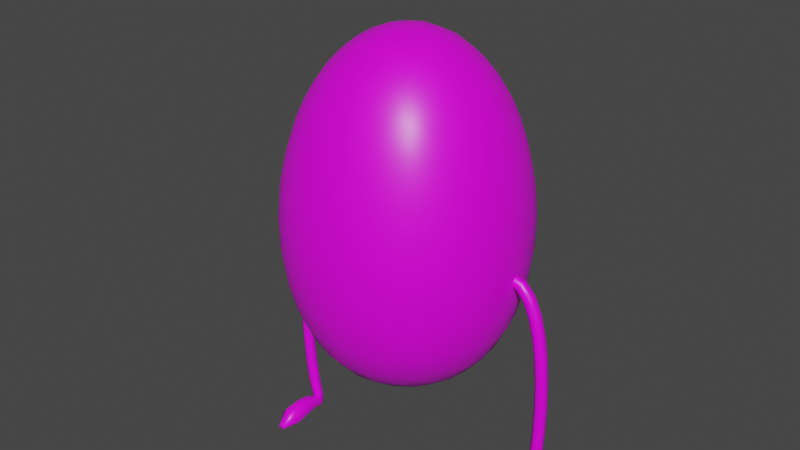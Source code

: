 # Source: spoiled_egg.blend  (saved by Blender 2.90.8; exported with 4.5.12 LTS)
import bpy
from mathutils import Matrix  # noqa: F401  (used for matrix-valued properties, if any)

bpy.ops.wm.read_factory_settings(use_empty=True)
scene = bpy.context.scene
scene.name = 'Scene'

# ---- collections
col_collection = bpy.data.collections.new('Collection'); scene.collection.children.link(col_collection)

# ---- images (referenced by path relative to the original .blend; pixels are not part of the script)
import os
ASSET_DIR = os.environ.get("B2B_ASSET_DIR", "")  # directory of the original .blend (textures are referenced by path, not embedded)
HERE = os.path.dirname(os.path.abspath(__file__))  # packed textures are extracted next to this script under _unpacked/

def load_image(name, relpath, width, height, colorspace="sRGB"):
    """Load a texture the original file referenced (path relative to the .blend, or extracted next to this script)."""
    p = next((c for c in (os.path.join(HERE, relpath), os.path.join(ASSET_DIR, relpath)) if relpath and os.path.exists(c)), "")
    if p:
        img = bpy.data.images.load(p, check_existing=True)
        img.name = name
    else:  # same state as the original file: an image datablock whose file is absent (Cycles renders it pink)
        img = bpy.data.images.new(name, width, height)
        img.source = "FILE"
        img.filepath = "//" + (relpath or name)
    img.colorspace_settings.name = colorspace
    return img
img_spoiled_egg_tex = load_image('spoiled_egg_tex', 'spoiled_egg_tex.png', 1024, 1024, 'sRGB')

# ---- materials (node trees are filled in below, after node groups)
mat_spoiled_egg_mat = bpy.data.materials.new('spoiled_egg_mat')
mat_spoiled_egg_mat.alpha_threshold = 0.0
mat_spoiled_egg_mat.use_transparent_shadow = False
mat_spoiled_egg_mat.line_color = (0.0, 0.0, 0.0, 1.0)

# ---- material node trees
mat_spoiled_egg_mat.use_nodes = True; mat_spoiled_egg_mat.node_tree.nodes.clear()
_N = mat_spoiled_egg_mat.node_tree.nodes; _L = mat_spoiled_egg_mat.node_tree.links
n0 = _N.new('ShaderNodeOutputMaterial'); n0.name = 'Material Output'; n0.location = (300, 300)
n1 = _N.new('ShaderNodeBsdfPrincipled'); n1.name = 'Principled BSDF'; n1.location = (10, 300)
n1.distribution = 'GGX'
n1.subsurface_method = 'BURLEY'
n1.inputs[2].default_value = 0.4
n1.inputs[3].default_value = 1.45
n1.inputs[27].default_value = (0.0, 0.0, 0.0, 1.0)
n1.inputs[28].default_value = 1.0
n2 = _N.new('ShaderNodeTexImage'); n2.name = 'Image Texture'; n2.location = (-280, 280)
n2.image = img_spoiled_egg_tex
_L.new(n1.outputs[0], n0.inputs[0])
_L.new(n2.outputs[0], n1.inputs[0])
n0.is_active_output = True

# ---- world
world_world = bpy.data.worlds.new('World'); scene.world = world_world
world_world.use_nodes = True; world_world.node_tree.nodes.clear()
_N = world_world.node_tree.nodes; _L = world_world.node_tree.links
n0 = _N.new('ShaderNodeOutputWorld'); n0.name = 'World Output'; n0.location = (300, 300)
n1 = _N.new('ShaderNodeBackground'); n1.name = 'Background'; n1.location = (10, 300)
n1.inputs[0].default_value = (0.05088, 0.05088, 0.05088, 1.0)
_L.new(n1.outputs[0], n0.inputs[0])
n0.is_active_output = True
world_world.color = (0.05088, 0.05088, 0.05088)
world_world.use_sun_shadow = False
world_world.sun_shadow_jitter_overblur = 0.0

# ---- meshes
me_cube = bpy.data.meshes.new('Cube')
me_cube.from_pydata([(0.4218, 0.4218, 0.5), (0.4609, 0.4609, -0.5), (0.4218, -0.4218, 0.5), (0.4609, -0.4609, -0.5), (0.3868, 0.4956, -0.5351), (0.2745, 0.5332, -0.5729), (0.1421, 0.56, -0.5996), (0.4553, 0.4553, 0.4188), (0.4932, 0.4932, 0.2966), (0.5227, 0.5227, 0.1534), (0.5381, 0.5381, 1.863e-09), (0.536, 0.536, -0.1534), (0.5184, 0.5184, -0.2966), (0.4895, 0.4895, -0.4188), (0.4553, -0.4553, 0.4188), (0.4932, -0.4932, 0.2966), (0.5227, -0.5227, 0.1534), (0.5381, -0.5381, 1.863e-09), (0.536, -0.536, -0.1534), (0.5184, -0.5184, -0.2966), (0.4895, -0.4895, -0.4188), (0.3526, -0.4491, 0.5351), (0.2493, -0.4783, 0.5729), (0.1288, -0.4987, 0.5996), (0.4491, 0.3526, 0.5351), (0.4783, 0.2493, 0.5729), (0.4987, 0.1288, 0.5996), (0.5063, 1.164e-08, 0.6096), (0.4987, -0.1288, 0.5996), (0.4783, -0.2493, 0.5729), (0.4491, -0.3526, 0.5351), (0.1421, -0.56, -0.5996), (0.2745, -0.5332, -0.5729), (0.3868, -0.4956, -0.5351), (0.1288, 0.4987, 0.5996), (0.2493, 0.4783, 0.5729), (0.3526, 0.4491, 0.5351), (0.4956, -0.3868, -0.5351), (0.5332, -0.2745, -0.5729), (0.56, -0.1421, -0.5996), (0.5699, 2.794e-09, -0.6096), (0.56, 0.1421, -0.5996), (0.5332, 0.2745, -0.5729), (0.4956, 0.3868, -0.5351), (0.36, 0.36, 0.6105), (0.2516, 0.3768, 0.6641), (0.1293, 0.3908, 0.698), (0.3768, 0.2516, 0.6641), (0.2602, 0.2602, 0.729), (0.1329, 0.2686, 0.7684), (0.3908, 0.1293, 0.698), (0.2686, 0.1329, 0.7684), (0.1367, 0.1367, 0.8109), (0.3964, 4.657e-09, 0.7099), (0.2722, -9.313e-09, 0.7818), (0.1385, -3.783e-09, 0.8251), (0.3908, -0.1293, 0.698), (0.2686, -0.1329, 0.7684), (0.1367, -0.1367, 0.8109), (0.3768, -0.2516, 0.6641), (0.2602, -0.2602, 0.729), (0.1329, -0.2686, 0.7684), (0.36, -0.36, 0.6105), (0.2516, -0.3768, 0.6641), (0.1293, -0.3908, 0.698), (0.3946, -0.5601, -0.4318), (0.4114, -0.6021, -0.303), (0.4237, -0.6246, -0.1561), (0.4255, -0.6267, -5.355e-09), (0.4138, -0.6077, 0.1561), (0.3924, -0.5704, 0.303), (0.3677, -0.5177, 0.4318), (0.277, -0.6114, -0.4553), (0.2855, -0.6624, -0.3162), (0.2929, -0.6884, -0.1619), (0.2941, -0.6902, -5.588e-09), (0.2863, -0.6683, 0.1619), (0.2726, -0.6247, 0.3162), (0.258, -0.5612, 0.4553), (0.1427, -0.6442, -0.4744), (0.1462, -0.6994, -0.3281), (0.1496, -0.727, -0.1676), (0.1502, -0.7283, 1.164e-10), (0.1463, -0.7046, 0.1676), (0.1397, -0.6573, 0.3281), (0.1329, -0.5882, 0.4744), (0.1462, 0.4468, -0.698), (0.2833, 0.427, -0.6641), (0.4023, 0.4023, -0.6105), (0.153, 0.3107, -0.7684), (0.2979, 0.2979, -0.729), (0.427, 0.2833, -0.6641), (0.1592, 0.1592, -0.8109), (0.3107, 0.153, -0.7684), (0.4468, 0.1462, -0.698), (0.1619, 3.143e-09, -0.8251), (0.316, 2.794e-09, -0.7818), (0.4546, 4.075e-09, -0.7099), (0.1592, -0.1592, -0.8109), (0.3107, -0.153, -0.7684), (0.4468, -0.1462, -0.698), (0.153, -0.3107, -0.7684), (0.2979, -0.2979, -0.729), (0.427, -0.2833, -0.6641), (0.1462, -0.4468, -0.698), (0.2833, -0.427, -0.6641), (0.4023, -0.4023, -0.6105), (0.5601, 0.3946, -0.4318), (0.6021, 0.4114, -0.303), (0.6246, 0.4237, -0.1561), (0.6267, 0.4255, -5.588e-09), (0.6077, 0.4138, 0.1561), (0.5704, 0.3924, 0.303), (0.5177, 0.3677, 0.4318), (0.6114, 0.277, -0.4553), (0.6624, 0.2855, -0.3162), (0.6884, 0.2929, -0.1619), (0.6902, 0.2941, -7.451e-09), (0.6683, 0.2863, 0.1619), (0.6247, 0.2726, 0.3162), (0.5612, 0.258, 0.4553), (0.6442, 0.1427, -0.4744), (0.6994, 0.1462, -0.3281), (0.727, 0.1496, -0.1676), (0.7283, 0.1502, -5.122e-09), (0.7046, 0.1463, 0.1676), (0.6573, 0.1397, 0.3281), (0.5882, 0.1329, 0.4744), (0.6558, 1.63e-09, -0.482), (0.7121, -1.863e-09, -0.3331), (0.74, 6.985e-10, -0.1701), (0.7411, 1.863e-09, 0.0), (0.7166, 1.455e-08, 0.1701), (0.6683, 1.211e-08, 0.3331), (0.5976, 1.682e-08, 0.482), (0.6442, -0.1427, -0.4744), (0.6994, -0.1462, -0.3281), (0.727, -0.1496, -0.1676), (0.7283, -0.1502, 9.313e-09), (0.7046, -0.1463, 0.1676), (0.6573, -0.1397, 0.3281), (0.5882, -0.1329, 0.4744), (0.6114, -0.277, -0.4553), (0.6624, -0.2855, -0.3162), (0.6884, -0.2929, -0.1619), (0.6902, -0.2941, 1.49e-08), (0.6683, -0.2863, 0.1619), (0.6247, -0.2726, 0.3162), (0.5612, -0.258, 0.4553), (0.5601, -0.3946, -0.4318), (0.6021, -0.4114, -0.303), (0.6246, -0.4237, -0.1561), (0.6267, -0.4255, 9.08e-09), (0.6077, -0.4138, 0.1561), (0.5704, -0.3924, 0.303), (0.5177, -0.3677, 0.4318), (0.1427, 0.6442, -0.4744), (0.1462, 0.6994, -0.3281), (0.1496, 0.727, -0.1676), (0.1502, 0.7283, 1.49e-08), (0.1463, 0.7046, 0.1676), (0.1397, 0.6573, 0.3281), (0.1329, 0.5882, 0.4744), (0.277, 0.6114, -0.4553), (0.2855, 0.6624, -0.3162), (0.2929, 0.6884, -0.1619), (0.2941, 0.6902, 1.49e-08), (0.2863, 0.6683, 0.1619), (0.2726, 0.6247, 0.3162), (0.258, 0.5612, 0.4553), (0.3946, 0.5601, -0.4318), (0.4114, 0.6021, -0.303), (0.4237, 0.6246, -0.1561), (0.4255, 0.6267, 9.08e-09), (0.4138, 0.6077, 0.1561), (0.3924, 0.5704, 0.303), (0.3677, 0.5177, 0.4318), (0.6988, 0.09394, -0.1583), (0.6988, 0.05394, -0.1583), (0.6986, 0.03394, -0.1842), (0.6984, 0.05394, -0.2102), (0.6984, 0.09394, -0.2102), (0.6986, 0.1139, -0.1842), (0.7871, 0.09394, -0.1793), (0.7871, 0.05394, -0.1793), (0.7684, 0.03394, -0.2011), (0.7497, 0.05394, -0.2229), (0.7497, 0.09394, -0.2229), (0.7684, 0.1139, -0.2011), (0.8542, 0.09394, -0.2334), (0.8542, 0.05394, -0.2334), (0.8255, 0.03394, -0.2478), (0.7967, 0.05394, -0.2622), (0.7967, 0.09394, -0.2622), (0.8255, 0.1139, -0.2478), (0.9031, 0.09394, -0.3105), (0.9031, 0.05394, -0.3105), (0.8707, 0.03394, -0.3196), (0.8382, 0.05394, -0.3286), (0.8382, 0.09394, -0.3286), (0.8707, 0.1139, -0.3196), (0.9387, 0.09394, -0.4061), (0.9387, 0.05394, -0.4061), (0.9049, 0.03394, -0.4117), (0.8711, 0.05394, -0.4173), (0.8711, 0.09394, -0.4173), (0.9049, 0.1139, -0.4117), (0.9633, 0.09394, -0.5161), (0.9633, 0.05394, -0.5161), (0.929, 0.03394, -0.5194), (0.8946, 0.05394, -0.5228), (0.8946, 0.09394, -0.5228), (0.929, 0.1139, -0.5194), (0.9784, 0.09394, -0.6363), (0.9784, 0.05394, -0.6363), (0.9439, 0.03394, -0.638), (0.9093, 0.05394, -0.6398), (0.9093, 0.09394, -0.6398), (0.9439, 0.1139, -0.638), (0.985, 0.09394, -0.7624), (0.985, 0.05394, -0.7624), (0.9504, 0.03394, -0.7628), (0.9157, 0.05394, -0.7633), (0.9157, 0.09394, -0.7633), (0.9504, 0.1139, -0.7628), (0.984, 0.09394, -0.8897), (0.984, 0.05394, -0.8897), (0.9494, 0.03394, -0.8891), (0.9148, 0.05394, -0.8884), (0.9148, 0.09394, -0.8884), (0.9494, 0.1139, -0.8891), (0.9764, 0.09394, -1.014), (0.9764, 0.05394, -1.014), (0.9418, 0.03394, -1.012), (0.9073, 0.05394, -1.01), (0.9073, 0.09394, -1.01), (0.9418, 0.1139, -1.012), (0.963, 0.09394, -1.13), (0.963, 0.05394, -1.13), (0.9286, 0.03394, -1.127), (0.8941, 0.05394, -1.124), (0.8941, 0.09394, -1.124), (0.9286, 0.1139, -1.127), (0.9446, 0.09394, -1.233), (0.9446, 0.05401, -1.233), (0.9109, 0.03727, -1.228), (0.8763, 0.05423, -1.225), (0.8762, 0.09394, -1.225), (0.9104, 0.1139, -1.229), (0.9221, 0.09392, -1.32), (0.923, 0.05857, -1.318), (0.8896, 0.04595, -1.312), (0.8546, 0.0596, -1.307), (0.8544, 0.09396, -1.309), (0.8881, 0.1139, -1.314), (0.9145, 0.09229, -1.343), (0.9168, 0.05939, -1.338), (0.884, 0.04803, -1.329), (0.8486, 0.06047, -1.325), (0.8473, 0.0925, -1.33), (0.8803, 0.1122, -1.339), (0.9081, 0.08577, -1.361), (0.9137, 0.05822, -1.348), (0.8824, 0.04831, -1.334), (0.8455, 0.05954, -1.334), (0.8412, 0.08662, -1.348), (0.8725, 0.1037, -1.361), (0.903, 0.0726, -1.375), (0.9127, 0.0566, -1.351), (0.8835, 0.05013, -1.331), (0.8447, 0.05865, -1.336), (0.836, 0.07487, -1.361), (0.8651, 0.08303, -1.38), (0.9007, 0.05786, -1.381), (0.9123, 0.05281, -1.352), (0.8839, 0.0511, -1.33), (0.8441, 0.05565, -1.337), (0.8326, 0.06119, -1.366), (0.8609, 0.06234, -1.388), (0.9008, 0.04556, -1.382), (0.9127, 0.04445, -1.352), (0.8838, 0.04467, -1.329), (0.8431, 0.04751, -1.336), (0.8306, 0.04918, -1.366), (0.8595, 0.04845, -1.389), (0.9024, 0.034, -1.38), (0.9146, 0.03307, -1.349), (0.8844, 0.03275, -1.325), (0.842, 0.03607, -1.332), (0.8287, 0.03766, -1.363), (0.859, 0.03714, -1.388), (0.9052, 0.02096, -1.377), (0.9181, 0.01912, -1.344), (0.8856, 0.01738, -1.319), (0.8405, 0.02217, -1.326), (0.8263, 0.02451, -1.359), (0.8587, 0.02467, -1.385), (0.909, 0.002274, -1.374), (0.9232, -0.0008584, -1.337), (0.8876, -0.002832, -1.31), (0.838, 0.002454, -1.318), (0.8224, 0.00564, -1.355), (0.858, 0.006239, -1.383), (0.9132, -0.03128, -1.373), (0.9292, -0.03594, -1.331), (0.8894, -0.03649, -1.3), (0.8334, -0.03219, -1.31), (0.816, -0.02748, -1.351), (0.856, -0.02701, -1.383), (0.9161, -0.09445, -1.375), (0.9346, -0.1003, -1.328), (0.8894, -0.1011, -1.292), (0.8257, -0.09611, -1.303), (0.8063, -0.09025, -1.35), (0.8516, -0.08942, -1.387), (0.9117, -0.2096, -1.383), (0.9325, -0.2171, -1.333), (0.8841, -0.2188, -1.294), (0.8151, -0.2128, -1.306), (0.7954, -0.2053, -1.357), (0.8437, -0.2038, -1.395), (0.8656, -0.3195, -1.372), (0.8712, -0.323, -1.358), (0.8575, -0.3242, -1.347), (0.8381, -0.322, -1.35), (0.8325, -0.3184, -1.364), (0.8463, -0.3172, -1.375), (-0.4218, 0.4218, 0.5), (-0.4609, 0.4609, -0.5), (-0.4218, -0.4218, 0.5), (-0.4609, -0.4609, -0.5), (-0.3868, 0.4956, -0.5351), (-0.2745, 0.5332, -0.5729), (-0.1421, 0.56, -0.5996), (0.0, 0.5699, -0.6096), (-0.4553, 0.4553, 0.4188), (-0.4932, 0.4932, 0.2966), (-0.5227, 0.5227, 0.1534), (-0.5381, 0.5381, 1.863e-09), (-0.536, 0.536, -0.1534), (-0.5184, 0.5184, -0.2966), (-0.4895, 0.4895, -0.4188), (-0.4553, -0.4553, 0.4188), (-0.4932, -0.4932, 0.2966), (-0.5227, -0.5227, 0.1534), (-0.5381, -0.5381, 1.863e-09), (-0.536, -0.536, -0.1534), (-0.5184, -0.5184, -0.2966), (-0.4895, -0.4895, -0.4188), (-0.3526, -0.4491, 0.5351), (-0.2493, -0.4783, 0.5729), (-0.1288, -0.4987, 0.5996), (0.0, -0.5063, 0.6096), (-0.4491, 0.3526, 0.5351), (-0.4783, 0.2493, 0.5729), (-0.4987, 0.1288, 0.5996), (-0.5063, 1.164e-08, 0.6096), (-0.4987, -0.1288, 0.5996), (-0.4783, -0.2493, 0.5729), (-0.4491, -0.3526, 0.5351), (0.0, -0.5699, -0.6096), (-0.1421, -0.56, -0.5996), (-0.2745, -0.5332, -0.5729), (-0.3868, -0.4956, -0.5351), (0.0, 0.5063, 0.6096), (-0.1288, 0.4987, 0.5996), (-0.2493, 0.4783, 0.5729), (-0.3526, 0.4491, 0.5351), (-0.4956, -0.3868, -0.5351), (-0.5332, -0.2745, -0.5729), (-0.56, -0.1421, -0.5996), (-0.5699, 2.794e-09, -0.6096), (-0.56, 0.1421, -0.5996), (-0.5332, 0.2745, -0.5729), (-0.4956, 0.3868, -0.5351), (-0.36, 0.36, 0.6105), (-0.2516, 0.3768, 0.6641), (-0.1293, 0.3908, 0.698), (0.0, 0.3964, 0.7099), (-0.3768, 0.2516, 0.6641), (-0.2602, 0.2602, 0.729), (-0.1329, 0.2686, 0.7684), (0.0, 0.2722, 0.7818), (-0.3908, 0.1293, 0.698), (-0.2686, 0.1329, 0.7684), (-0.1367, 0.1367, 0.8109), (0.0, 0.1385, 0.8251), (-0.3964, 4.657e-09, 0.7099), (-0.2722, -9.313e-09, 0.7818), (-0.1385, -3.783e-09, 0.8251), (0.0, -4.191e-09, 0.8395), (-0.3908, -0.1293, 0.698), (-0.2686, -0.1329, 0.7684), (-0.1367, -0.1367, 0.8109), (0.0, -0.1385, 0.8251), (-0.3768, -0.2516, 0.6641), (-0.2602, -0.2602, 0.729), (-0.1329, -0.2686, 0.7684), (0.0, -0.2722, 0.7818), (-0.36, -0.36, 0.6105), (-0.2516, -0.3768, 0.6641), (-0.1293, -0.3908, 0.698), (0.0, -0.3964, 0.7099), (-0.3946, -0.5601, -0.4318), (-0.4114, -0.6021, -0.303), (-0.4237, -0.6246, -0.1561), (-0.4255, -0.6267, -5.355e-09), (-0.4138, -0.6077, 0.1561), (-0.3924, -0.5704, 0.303), (-0.3677, -0.5177, 0.4318), (-0.277, -0.6114, -0.4553), (-0.2855, -0.6624, -0.3162), (-0.2929, -0.6884, -0.1619), (-0.2941, -0.6902, -5.588e-09), (-0.2863, -0.6683, 0.1619), (-0.2726, -0.6247, 0.3162), (-0.258, -0.5612, 0.4553), (-0.1427, -0.6442, -0.4744), (-0.1462, -0.6994, -0.3281), (-0.1496, -0.727, -0.1676), (-0.1502, -0.7283, 1.164e-10), (-0.1463, -0.7046, 0.1676), (-0.1397, -0.6573, 0.3281), (-0.1329, -0.5882, 0.4744), (0.0, -0.6558, -0.482), (0.0, -0.7121, -0.3331), (0.0, -0.74, -0.1701), (0.0, -0.7411, 4.657e-09), (0.0, -0.7166, 0.1701), (0.0, -0.6683, 0.3331), (0.0, -0.5976, 0.482), (0.0, 0.4546, -0.7099), (-0.1462, 0.4468, -0.698), (-0.2833, 0.427, -0.6641), (-0.4023, 0.4023, -0.6105), (0.0, 0.316, -0.7818), (-0.153, 0.3107, -0.7684), (-0.2979, 0.2979, -0.729), (-0.427, 0.2833, -0.6641), (0.0, 0.1619, -0.8251), (-0.1592, 0.1592, -0.8109), (-0.3107, 0.153, -0.7684), (-0.4468, 0.1462, -0.698), (0.0, -2.794e-09, -0.8395), (-0.1619, 3.143e-09, -0.8251), (-0.316, 2.794e-09, -0.7818), (-0.4546, 4.075e-09, -0.7099), (0.0, -0.1619, -0.8251), (-0.1592, -0.1592, -0.8109), (-0.3107, -0.153, -0.7684), (-0.4468, -0.1462, -0.698), (0.0, -0.316, -0.7818), (-0.153, -0.3107, -0.7684), (-0.2979, -0.2979, -0.729), (-0.427, -0.2833, -0.6641), (0.0, -0.4546, -0.7099), (-0.1462, -0.4468, -0.698), (-0.2833, -0.427, -0.6641), (-0.4023, -0.4023, -0.6105), (-0.5601, 0.3946, -0.4318), (-0.6021, 0.4114, -0.303), (-0.6246, 0.4237, -0.1561), (-0.6267, 0.4255, -5.588e-09), (-0.6077, 0.4138, 0.1561), (-0.5704, 0.3924, 0.303), (-0.5177, 0.3677, 0.4318), (-0.6114, 0.277, -0.4553), (-0.6624, 0.2855, -0.3162), (-0.6884, 0.2929, -0.1619), (-0.6902, 0.2941, -7.451e-09), (-0.6683, 0.2863, 0.1619), (-0.6247, 0.2726, 0.3162), (-0.5612, 0.258, 0.4553), (-0.6442, 0.1427, -0.4744), (-0.6994, 0.1462, -0.3281), (-0.727, 0.1496, -0.1676), (-0.7283, 0.1502, -5.122e-09), (-0.7046, 0.1463, 0.1676), (-0.6573, 0.1397, 0.3281), (-0.5882, 0.1329, 0.4744), (-0.6558, 1.63e-09, -0.482), (-0.7121, -1.863e-09, -0.3331), (-0.74, 6.985e-10, -0.1701), (-0.7411, 1.863e-09, 0.0), (-0.7166, 1.455e-08, 0.1701), (-0.6683, 1.211e-08, 0.3331), (-0.5976, 1.682e-08, 0.482), (-0.6442, -0.1427, -0.4744), (-0.6994, -0.1462, -0.3281), (-0.727, -0.1496, -0.1676), (-0.7283, -0.1502, 9.313e-09), (-0.7046, -0.1463, 0.1676), (-0.6573, -0.1397, 0.3281), (-0.5882, -0.1329, 0.4744), (-0.6114, -0.277, -0.4553), (-0.6624, -0.2855, -0.3162), (-0.6884, -0.2929, -0.1619), (-0.6902, -0.2941, 1.49e-08), (-0.6683, -0.2863, 0.1619), (-0.6247, -0.2726, 0.3162), (-0.5612, -0.258, 0.4553), (-0.5601, -0.3946, -0.4318), (-0.6021, -0.4114, -0.303), (-0.6246, -0.4237, -0.1561), (-0.6267, -0.4255, 9.08e-09), (-0.6077, -0.4138, 0.1561), (-0.5704, -0.3924, 0.303), (-0.5177, -0.3677, 0.4318), (0.0, 0.6558, -0.482), (0.0, 0.7121, -0.3331), (0.0, 0.74, -0.1701), (0.0, 0.7411, 7.451e-09), (0.0, 0.7166, 0.1701), (0.0, 0.6683, 0.3331), (0.0, 0.5976, 0.482), (-0.1427, 0.6442, -0.4744), (-0.1462, 0.6994, -0.3281), (-0.1496, 0.727, -0.1676), (-0.1502, 0.7283, 1.49e-08), (-0.1463, 0.7046, 0.1676), (-0.1397, 0.6573, 0.3281), (-0.1329, 0.5882, 0.4744), (-0.277, 0.6114, -0.4553), (-0.2855, 0.6624, -0.3162), (-0.2929, 0.6884, -0.1619), (-0.2941, 0.6902, 1.49e-08), (-0.2863, 0.6683, 0.1619), (-0.2726, 0.6247, 0.3162), (-0.258, 0.5612, 0.4553), (-0.3946, 0.5601, -0.4318), (-0.4114, 0.6021, -0.303), (-0.4237, 0.6246, -0.1561), (-0.4255, 0.6267, 9.08e-09), (-0.4138, 0.6077, 0.1561), (-0.3924, 0.5704, 0.303), (-0.3677, 0.5177, 0.4318), (-0.6988, 0.09394, -0.1583), (-0.6988, 0.05394, -0.1583), (-0.6986, 0.03394, -0.1842), (-0.6984, 0.05394, -0.2102), (-0.6984, 0.09394, -0.2102), (-0.6986, 0.1139, -0.1842), (-0.7871, 0.09394, -0.1793), (-0.7871, 0.05394, -0.1793), (-0.7684, 0.03394, -0.2011), (-0.7497, 0.05394, -0.2229), (-0.7497, 0.09394, -0.2229), (-0.7684, 0.1139, -0.2011), (-0.8542, 0.09394, -0.2334), (-0.8542, 0.05394, -0.2334), (-0.8255, 0.03394, -0.2478), (-0.7967, 0.05394, -0.2622), (-0.7967, 0.09394, -0.2622), (-0.8255, 0.1139, -0.2478), (-0.9031, 0.09394, -0.3105), (-0.9031, 0.05394, -0.3105), (-0.8707, 0.03394, -0.3196), (-0.8382, 0.05394, -0.3286), (-0.8382, 0.09394, -0.3286), (-0.8707, 0.1139, -0.3196), (-0.9387, 0.09394, -0.4061), (-0.9387, 0.05394, -0.4061), (-0.9049, 0.03394, -0.4117), (-0.8711, 0.05394, -0.4173), (-0.8711, 0.09394, -0.4173), (-0.9049, 0.1139, -0.4117), (-0.9633, 0.09394, -0.5161), (-0.9633, 0.05394, -0.5161), (-0.929, 0.03394, -0.5194), (-0.8946, 0.05394, -0.5228), (-0.8946, 0.09394, -0.5228), (-0.929, 0.1139, -0.5194), (-0.9784, 0.09394, -0.6363), (-0.9784, 0.05394, -0.6363), (-0.9439, 0.03394, -0.638), (-0.9093, 0.05394, -0.6398), (-0.9093, 0.09394, -0.6398), (-0.9439, 0.1139, -0.638), (-0.985, 0.09394, -0.7624), (-0.985, 0.05394, -0.7624), (-0.9504, 0.03394, -0.7628), (-0.9157, 0.05394, -0.7633), (-0.9157, 0.09394, -0.7633), (-0.9504, 0.1139, -0.7628), (-0.984, 0.09394, -0.8897), (-0.984, 0.05394, -0.8897), (-0.9494, 0.03394, -0.8891), (-0.9148, 0.05394, -0.8884), (-0.9148, 0.09394, -0.8884), (-0.9494, 0.1139, -0.8891), (-0.9764, 0.09394, -1.014), (-0.9764, 0.05394, -1.014), (-0.9418, 0.03394, -1.012), (-0.9073, 0.05394, -1.01), (-0.9073, 0.09394, -1.01), (-0.9418, 0.1139, -1.012), (-0.963, 0.09394, -1.13), (-0.963, 0.05394, -1.13), (-0.9286, 0.03394, -1.127), (-0.8941, 0.05394, -1.124), (-0.8941, 0.09394, -1.124), (-0.9286, 0.1139, -1.127), (-0.9446, 0.09394, -1.233), (-0.9446, 0.05401, -1.233), (-0.9109, 0.03727, -1.228), (-0.8763, 0.05423, -1.225), (-0.8762, 0.09394, -1.225), (-0.9104, 0.1139, -1.229), (-0.9221, 0.09392, -1.32), (-0.923, 0.05857, -1.318), (-0.8896, 0.04595, -1.312), (-0.8546, 0.0596, -1.307), (-0.8544, 0.09396, -1.309), (-0.8881, 0.1139, -1.314), (-0.9145, 0.09229, -1.343), (-0.9168, 0.05939, -1.338), (-0.884, 0.04803, -1.329), (-0.8486, 0.06047, -1.325), (-0.8473, 0.0925, -1.33), (-0.8803, 0.1122, -1.339), (-0.9081, 0.08577, -1.361), (-0.9137, 0.05822, -1.348), (-0.8824, 0.04831, -1.334), (-0.8455, 0.05954, -1.334), (-0.8412, 0.08662, -1.348), (-0.8725, 0.1037, -1.361), (-0.903, 0.0726, -1.375), (-0.9127, 0.0566, -1.351), (-0.8835, 0.05013, -1.331), (-0.8447, 0.05865, -1.336), (-0.836, 0.07487, -1.361), (-0.8651, 0.08303, -1.38), (-0.9007, 0.05786, -1.381), (-0.9123, 0.05281, -1.352), (-0.8839, 0.0511, -1.33), (-0.8441, 0.05565, -1.337), (-0.8326, 0.06119, -1.366), (-0.8609, 0.06234, -1.388), (-0.9008, 0.04556, -1.382), (-0.9127, 0.04445, -1.352), (-0.8838, 0.04467, -1.329), (-0.8431, 0.04751, -1.336), (-0.8306, 0.04918, -1.366), (-0.8595, 0.04845, -1.389), (-0.9024, 0.034, -1.38), (-0.9146, 0.03307, -1.349), (-0.8844, 0.03275, -1.325), (-0.842, 0.03607, -1.332), (-0.8287, 0.03766, -1.363), (-0.859, 0.03714, -1.388), (-0.9052, 0.02096, -1.377), (-0.9181, 0.01912, -1.344), (-0.8856, 0.01738, -1.319), (-0.8405, 0.02217, -1.326), (-0.8263, 0.02451, -1.359), (-0.8587, 0.02467, -1.385), (-0.909, 0.002274, -1.374), (-0.9232, -0.0008584, -1.337), (-0.8876, -0.002832, -1.31), (-0.838, 0.002454, -1.318), (-0.8224, 0.00564, -1.355), (-0.858, 0.006239, -1.383), (-0.9132, -0.03128, -1.373), (-0.9292, -0.03594, -1.331), (-0.8894, -0.03649, -1.3), (-0.8334, -0.03219, -1.31), (-0.816, -0.02748, -1.351), (-0.856, -0.02701, -1.383), (-0.9161, -0.09445, -1.375), (-0.9346, -0.1003, -1.328), (-0.8894, -0.1011, -1.292), (-0.8257, -0.09611, -1.303), (-0.8063, -0.09025, -1.35), (-0.8516, -0.08942, -1.387), (-0.9117, -0.2096, -1.383), (-0.9325, -0.2171, -1.333), (-0.8841, -0.2188, -1.294), (-0.8151, -0.2128, -1.306), (-0.7954, -0.2053, -1.357), (-0.8437, -0.2038, -1.395), (-0.8656, -0.3195, -1.372), (-0.8712, -0.323, -1.358), (-0.8575, -0.3242, -1.347), (-0.8381, -0.322, -1.35), (-0.8325, -0.3184, -1.364), (-0.8463, -0.3172, -1.375)], [], [(44, 45, 48, 47), (45, 46, 49, 48), (46, 378, 382, 49), (47, 48, 51, 50), (48, 49, 52, 51), (49, 382, 386, 52), (50, 51, 54, 53), (51, 52, 55, 54), (52, 386, 390, 55), (53, 54, 57, 56), (54, 55, 58, 57), (55, 390, 394, 58), (56, 57, 60, 59), (57, 58, 61, 60), (58, 394, 398, 61), (59, 60, 63, 62), (60, 61, 64, 63), (61, 398, 402, 64), (0, 36, 44, 24), (36, 35, 45, 44), (35, 34, 46, 45), (34, 364, 378, 46), (64, 402, 352, 23), (63, 64, 23, 22), (62, 63, 22, 21), (30, 62, 21, 2), (29, 59, 62, 30), (28, 56, 59, 29), (27, 53, 56, 28), (26, 50, 53, 27), (25, 47, 50, 26), (24, 44, 47, 25), (65, 66, 73, 72), (66, 67, 74, 73), (67, 68, 75, 74), (68, 69, 76, 75), (69, 70, 77, 76), (70, 71, 78, 77), (72, 73, 80, 79), (73, 74, 81, 80), (74, 75, 82, 81), (75, 76, 83, 82), (76, 77, 84, 83), (77, 78, 85, 84), (79, 80, 425, 424), (80, 81, 426, 425), (81, 82, 427, 426), (82, 83, 428, 427), (83, 84, 429, 428), (84, 85, 430, 429), (3, 20, 65, 33), (20, 19, 66, 65), (19, 18, 67, 66), (18, 17, 68, 67), (17, 16, 69, 68), (16, 15, 70, 69), (15, 14, 71, 70), (14, 2, 21, 71), (71, 21, 22, 78), (78, 22, 23, 85), (85, 23, 352, 430), (31, 79, 424, 360), (32, 72, 79, 31), (33, 65, 72, 32), (431, 86, 89, 435), (86, 87, 90, 89), (87, 88, 91, 90), (435, 89, 92, 439), (89, 90, 93, 92), (90, 91, 94, 93), (439, 92, 95, 443), (92, 93, 96, 95), (93, 94, 97, 96), (443, 95, 98, 447), (95, 96, 99, 98), (96, 97, 100, 99), (447, 98, 101, 451), (98, 99, 102, 101), (99, 100, 103, 102), (451, 101, 104, 455), (101, 102, 105, 104), (102, 103, 106, 105), (334, 6, 86, 431), (6, 5, 87, 86), (5, 4, 88, 87), (4, 1, 43, 88), (88, 43, 42, 91), (91, 42, 41, 94), (94, 41, 40, 97), (97, 40, 39, 100), (100, 39, 38, 103), (103, 38, 37, 106), (106, 37, 3, 33), (105, 106, 33, 32), (104, 105, 32, 31), (455, 104, 31, 360), (107, 108, 115, 114), (108, 109, 116, 115), (109, 110, 117, 116), (110, 111, 118, 117), (111, 112, 119, 118), (112, 113, 120, 119), (114, 115, 122, 121), (115, 116, 123, 122), (116, 117, 124, 123), (117, 118, 125, 124), (118, 119, 126, 125), (119, 120, 127, 126), (121, 122, 129, 128), (122, 123, 130, 129), (123, 124, 131, 130), (124, 125, 132, 131), (125, 126, 133, 132), (126, 127, 134, 133), (128, 129, 136, 135), (129, 130, 137, 136), (130, 131, 138, 137), (131, 132, 139, 138), (132, 133, 140, 139), (133, 134, 141, 140), (135, 136, 143, 142), (136, 137, 144, 143), (137, 138, 145, 144), (138, 139, 146, 145), (139, 140, 147, 146), (140, 141, 148, 147), (142, 143, 150, 149), (143, 144, 151, 150), (144, 145, 152, 151), (145, 146, 153, 152), (146, 147, 154, 153), (147, 148, 155, 154), (1, 13, 107, 43), (13, 12, 108, 107), (12, 11, 109, 108), (11, 10, 110, 109), (10, 9, 111, 110), (9, 8, 112, 111), (8, 7, 113, 112), (7, 0, 24, 113), (113, 24, 25, 120), (120, 25, 26, 127), (127, 26, 27, 134), (134, 27, 28, 141), (141, 28, 29, 148), (148, 29, 30, 155), (155, 30, 2, 14), (154, 155, 14, 15), (153, 154, 15, 16), (152, 153, 16, 17), (151, 152, 17, 18), (150, 151, 18, 19), (149, 150, 19, 20), (37, 149, 20, 3), (38, 142, 149, 37), (39, 135, 142, 38), (40, 128, 135, 39), (41, 121, 128, 40), (42, 114, 121, 41), (43, 107, 114, 42), (508, 509, 157, 156), (509, 510, 158, 157), (510, 511, 159, 158), (511, 512, 160, 159), (512, 513, 161, 160), (513, 514, 162, 161), (156, 157, 164, 163), (157, 158, 165, 164), (158, 159, 166, 165), (159, 160, 167, 166), (160, 161, 168, 167), (161, 162, 169, 168), (163, 164, 171, 170), (164, 165, 172, 171), (165, 166, 173, 172), (166, 167, 174, 173), (167, 168, 175, 174), (168, 169, 176, 175), (514, 364, 34, 162), (162, 34, 35, 169), (169, 35, 36, 176), (176, 36, 0, 7), (175, 176, 7, 8), (174, 175, 8, 9), (173, 174, 9, 10), (172, 173, 10, 11), (171, 172, 11, 12), (170, 171, 12, 13), (4, 170, 13, 1), (5, 163, 170, 4), (6, 156, 163, 5), (334, 508, 156, 6), (177, 183, 188, 182), (178, 184, 183, 177), (179, 185, 184, 178), (180, 186, 185, 179), (181, 187, 186, 180), (182, 188, 187, 181), (183, 189, 194, 188), (184, 190, 189, 183), (185, 191, 190, 184), (186, 192, 191, 185), (187, 193, 192, 186), (188, 194, 193, 187), (189, 195, 200, 194), (190, 196, 195, 189), (191, 197, 196, 190), (192, 198, 197, 191), (193, 199, 198, 192), (194, 200, 199, 193), (195, 201, 206, 200), (196, 202, 201, 195), (197, 203, 202, 196), (198, 204, 203, 197), (199, 205, 204, 198), (200, 206, 205, 199), (201, 207, 212, 206), (202, 208, 207, 201), (203, 209, 208, 202), (204, 210, 209, 203), (205, 211, 210, 204), (206, 212, 211, 205), (207, 213, 218, 212), (208, 214, 213, 207), (209, 215, 214, 208), (210, 216, 215, 209), (211, 217, 216, 210), (212, 218, 217, 211), (213, 219, 224, 218), (214, 220, 219, 213), (215, 221, 220, 214), (216, 222, 221, 215), (217, 223, 222, 216), (218, 224, 223, 217), (219, 225, 230, 224), (220, 226, 225, 219), (221, 227, 226, 220), (222, 228, 227, 221), (223, 229, 228, 222), (224, 230, 229, 223), (225, 231, 236, 230), (226, 232, 231, 225), (227, 233, 232, 226), (228, 234, 233, 227), (229, 235, 234, 228), (230, 236, 235, 229), (231, 237, 242, 236), (232, 238, 237, 231), (233, 239, 238, 232), (234, 240, 239, 233), (235, 241, 240, 234), (236, 242, 241, 235), (237, 243, 248, 242), (238, 244, 243, 237), (239, 245, 244, 238), (240, 246, 245, 239), (241, 247, 246, 240), (242, 248, 247, 241), (243, 249, 254, 248), (244, 250, 249, 243), (245, 251, 250, 244), (246, 252, 251, 245), (247, 253, 252, 246), (248, 254, 253, 247), (249, 255, 260, 254), (250, 256, 255, 249), (251, 257, 256, 250), (252, 258, 257, 251), (253, 259, 258, 252), (254, 260, 259, 253), (255, 261, 266, 260), (256, 262, 261, 255), (257, 263, 262, 256), (258, 264, 263, 257), (259, 265, 264, 258), (260, 266, 265, 259), (261, 267, 272, 266), (262, 268, 267, 261), (263, 269, 268, 262), (264, 270, 269, 263), (265, 271, 270, 264), (266, 272, 271, 265), (267, 273, 278, 272), (268, 274, 273, 267), (269, 275, 274, 268), (270, 276, 275, 269), (271, 277, 276, 270), (272, 278, 277, 271), (273, 279, 284, 278), (274, 280, 279, 273), (275, 281, 280, 274), (276, 282, 281, 275), (277, 283, 282, 276), (278, 284, 283, 277), (279, 285, 290, 284), (280, 286, 285, 279), (281, 287, 286, 280), (282, 288, 287, 281), (283, 289, 288, 282), (284, 290, 289, 283), (285, 291, 296, 290), (286, 292, 291, 285), (287, 293, 292, 286), (288, 294, 293, 287), (289, 295, 294, 288), (290, 296, 295, 289), (291, 297, 302, 296), (292, 298, 297, 291), (293, 299, 298, 292), (294, 300, 299, 293), (295, 301, 300, 294), (296, 302, 301, 295), (297, 303, 308, 302), (298, 304, 303, 297), (299, 305, 304, 298), (300, 306, 305, 299), (301, 307, 306, 300), (302, 308, 307, 301), (303, 309, 314, 308), (304, 310, 309, 303), (305, 311, 310, 304), (306, 312, 311, 305), (307, 313, 312, 306), (308, 314, 313, 307), (309, 315, 320, 314), (310, 316, 315, 309), (311, 317, 316, 310), (312, 318, 317, 311), (313, 319, 318, 312), (314, 320, 319, 313), (315, 321, 326, 320), (316, 322, 321, 315), (317, 323, 322, 316), (318, 324, 323, 317), (319, 325, 324, 318), (320, 326, 325, 319), (323, 324, 325, 322), (322, 325, 326, 321), (375, 379, 380, 376), (376, 380, 381, 377), (377, 381, 382, 378), (379, 383, 384, 380), (380, 384, 385, 381), (381, 385, 386, 382), (383, 387, 388, 384), (384, 388, 389, 385), (385, 389, 390, 386), (387, 391, 392, 388), (388, 392, 393, 389), (389, 393, 394, 390), (391, 395, 396, 392), (392, 396, 397, 393), (393, 397, 398, 394), (395, 399, 400, 396), (396, 400, 401, 397), (397, 401, 402, 398), (327, 353, 375, 367), (367, 375, 376, 366), (366, 376, 377, 365), (365, 377, 378, 364), (401, 351, 352, 402), (400, 350, 351, 401), (399, 349, 350, 400), (359, 329, 349, 399), (358, 359, 399, 395), (357, 358, 395, 391), (356, 357, 391, 387), (355, 356, 387, 383), (354, 355, 383, 379), (353, 354, 379, 375), (403, 410, 411, 404), (404, 411, 412, 405), (405, 412, 413, 406), (406, 413, 414, 407), (407, 414, 415, 408), (408, 415, 416, 409), (410, 417, 418, 411), (411, 418, 419, 412), (412, 419, 420, 413), (413, 420, 421, 414), (414, 421, 422, 415), (415, 422, 423, 416), (417, 424, 425, 418), (418, 425, 426, 419), (419, 426, 427, 420), (420, 427, 428, 421), (421, 428, 429, 422), (422, 429, 430, 423), (330, 363, 403, 348), (348, 403, 404, 347), (347, 404, 405, 346), (346, 405, 406, 345), (345, 406, 407, 344), (344, 407, 408, 343), (343, 408, 409, 342), (342, 409, 349, 329), (409, 416, 350, 349), (416, 423, 351, 350), (423, 430, 352, 351), (361, 360, 424, 417), (362, 361, 417, 410), (363, 362, 410, 403), (431, 435, 436, 432), (432, 436, 437, 433), (433, 437, 438, 434), (435, 439, 440, 436), (436, 440, 441, 437), (437, 441, 442, 438), (439, 443, 444, 440), (440, 444, 445, 441), (441, 445, 446, 442), (443, 447, 448, 444), (444, 448, 449, 445), (445, 449, 450, 446), (447, 451, 452, 448), (448, 452, 453, 449), (449, 453, 454, 450), (451, 455, 456, 452), (452, 456, 457, 453), (453, 457, 458, 454), (334, 431, 432, 333), (333, 432, 433, 332), (332, 433, 434, 331), (331, 434, 374, 328), (434, 438, 373, 374), (438, 442, 372, 373), (442, 446, 371, 372), (446, 450, 370, 371), (450, 454, 369, 370), (454, 458, 368, 369), (458, 363, 330, 368), (457, 362, 363, 458), (456, 361, 362, 457), (455, 360, 361, 456), (459, 466, 467, 460), (460, 467, 468, 461), (461, 468, 469, 462), (462, 469, 470, 463), (463, 470, 471, 464), (464, 471, 472, 465), (466, 473, 474, 467), (467, 474, 475, 468), (468, 475, 476, 469), (469, 476, 477, 470), (470, 477, 478, 471), (471, 478, 479, 472), (473, 480, 481, 474), (474, 481, 482, 475), (475, 482, 483, 476), (476, 483, 484, 477), (477, 484, 485, 478), (478, 485, 486, 479), (480, 487, 488, 481), (481, 488, 489, 482), (482, 489, 490, 483), (483, 490, 491, 484), (484, 491, 492, 485), (485, 492, 493, 486), (487, 494, 495, 488), (488, 495, 496, 489), (489, 496, 497, 490), (490, 497, 498, 491), (491, 498, 499, 492), (492, 499, 500, 493), (494, 501, 502, 495), (495, 502, 503, 496), (496, 503, 504, 497), (497, 504, 505, 498), (498, 505, 506, 499), (499, 506, 507, 500), (328, 374, 459, 341), (341, 459, 460, 340), (340, 460, 461, 339), (339, 461, 462, 338), (338, 462, 463, 337), (337, 463, 464, 336), (336, 464, 465, 335), (335, 465, 353, 327), (465, 472, 354, 353), (472, 479, 355, 354), (479, 486, 356, 355), (486, 493, 357, 356), (493, 500, 358, 357), (500, 507, 359, 358), (507, 342, 329, 359), (506, 343, 342, 507), (505, 344, 343, 506), (504, 345, 344, 505), (503, 346, 345, 504), (502, 347, 346, 503), (501, 348, 347, 502), (368, 330, 348, 501), (369, 368, 501, 494), (370, 369, 494, 487), (371, 370, 487, 480), (372, 371, 480, 473), (373, 372, 473, 466), (374, 373, 466, 459), (508, 515, 516, 509), (509, 516, 517, 510), (510, 517, 518, 511), (511, 518, 519, 512), (512, 519, 520, 513), (513, 520, 521, 514), (515, 522, 523, 516), (516, 523, 524, 517), (517, 524, 525, 518), (518, 525, 526, 519), (519, 526, 527, 520), (520, 527, 528, 521), (522, 529, 530, 523), (523, 530, 531, 524), (524, 531, 532, 525), (525, 532, 533, 526), (526, 533, 534, 527), (527, 534, 535, 528), (514, 521, 365, 364), (521, 528, 366, 365), (528, 535, 367, 366), (535, 335, 327, 367), (534, 336, 335, 535), (533, 337, 336, 534), (532, 338, 337, 533), (531, 339, 338, 532), (530, 340, 339, 531), (529, 341, 340, 530), (331, 328, 341, 529), (332, 331, 529, 522), (333, 332, 522, 515), (334, 333, 515, 508), (536, 541, 547, 542), (537, 536, 542, 543), (538, 537, 543, 544), (539, 538, 544, 545), (540, 539, 545, 546), (541, 540, 546, 547), (542, 547, 553, 548), (543, 542, 548, 549), (544, 543, 549, 550), (545, 544, 550, 551), (546, 545, 551, 552), (547, 546, 552, 553), (548, 553, 559, 554), (549, 548, 554, 555), (550, 549, 555, 556), (551, 550, 556, 557), (552, 551, 557, 558), (553, 552, 558, 559), (554, 559, 565, 560), (555, 554, 560, 561), (556, 555, 561, 562), (557, 556, 562, 563), (558, 557, 563, 564), (559, 558, 564, 565), (560, 565, 571, 566), (561, 560, 566, 567), (562, 561, 567, 568), (563, 562, 568, 569), (564, 563, 569, 570), (565, 564, 570, 571), (566, 571, 577, 572), (567, 566, 572, 573), (568, 567, 573, 574), (569, 568, 574, 575), (570, 569, 575, 576), (571, 570, 576, 577), (572, 577, 583, 578), (573, 572, 578, 579), (574, 573, 579, 580), (575, 574, 580, 581), (576, 575, 581, 582), (577, 576, 582, 583), (578, 583, 589, 584), (579, 578, 584, 585), (580, 579, 585, 586), (581, 580, 586, 587), (582, 581, 587, 588), (583, 582, 588, 589), (584, 589, 595, 590), (585, 584, 590, 591), (586, 585, 591, 592), (587, 586, 592, 593), (588, 587, 593, 594), (589, 588, 594, 595), (590, 595, 601, 596), (591, 590, 596, 597), (592, 591, 597, 598), (593, 592, 598, 599), (594, 593, 599, 600), (595, 594, 600, 601), (596, 601, 607, 602), (597, 596, 602, 603), (598, 597, 603, 604), (599, 598, 604, 605), (600, 599, 605, 606), (601, 600, 606, 607), (602, 607, 613, 608), (603, 602, 608, 609), (604, 603, 609, 610), (605, 604, 610, 611), (606, 605, 611, 612), (607, 606, 612, 613), (608, 613, 619, 614), (609, 608, 614, 615), (610, 609, 615, 616), (611, 610, 616, 617), (612, 611, 617, 618), (613, 612, 618, 619), (614, 619, 625, 620), (615, 614, 620, 621), (616, 615, 621, 622), (617, 616, 622, 623), (618, 617, 623, 624), (619, 618, 624, 625), (620, 625, 631, 626), (621, 620, 626, 627), (622, 621, 627, 628), (623, 622, 628, 629), (624, 623, 629, 630), (625, 624, 630, 631), (626, 631, 637, 632), (627, 626, 632, 633), (628, 627, 633, 634), (629, 628, 634, 635), (630, 629, 635, 636), (631, 630, 636, 637), (632, 637, 643, 638), (633, 632, 638, 639), (634, 633, 639, 640), (635, 634, 640, 641), (636, 635, 641, 642), (637, 636, 642, 643), (638, 643, 649, 644), (639, 638, 644, 645), (640, 639, 645, 646), (641, 640, 646, 647), (642, 641, 647, 648), (643, 642, 648, 649), (644, 649, 655, 650), (645, 644, 650, 651), (646, 645, 651, 652), (647, 646, 652, 653), (648, 647, 653, 654), (649, 648, 654, 655), (650, 655, 661, 656), (651, 650, 656, 657), (652, 651, 657, 658), (653, 652, 658, 659), (654, 653, 659, 660), (655, 654, 660, 661), (656, 661, 667, 662), (657, 656, 662, 663), (658, 657, 663, 664), (659, 658, 664, 665), (660, 659, 665, 666), (661, 660, 666, 667), (662, 667, 673, 668), (663, 662, 668, 669), (664, 663, 669, 670), (665, 664, 670, 671), (666, 665, 671, 672), (667, 666, 672, 673), (668, 673, 679, 674), (669, 668, 674, 675), (670, 669, 675, 676), (671, 670, 676, 677), (672, 671, 677, 678), (673, 672, 678, 679), (674, 679, 685, 680), (675, 674, 680, 681), (676, 675, 681, 682), (677, 676, 682, 683), (678, 677, 683, 684), (679, 678, 684, 685), (682, 681, 684, 683), (681, 680, 685, 684)])
me_cube.polygons.foreach_set('use_smooth', [True] * 676)
_uv = me_cube.uv_layers.new(name='UVMap')
_uv.uv.foreach_set('vector', [0.3937, 0.2072, 0.3824, 0.1851, 0.4062, 0.1699, 0.4179, 0.1972, 0.3824, 0.1851, 0.3674, 0.1645, 0.3899, 0.1455, 0.4062, 0.1699, 0.3674, 0.1645, 0.3498, 0.1458, 0.3699, 0.1245, 0.3899, 0.1455, 0.4179, 0.1972, 0.4062, 0.1699, 0.4336, 0.1546, 0.4466, 0.1873, 0.4062, 0.1699, 0.3899, 0.1455, 0.415, 0.1259, 0.4336, 0.1546, 0.3899, 0.1455, 0.3699, 0.1245, 0.3923, 0.1008, 0.415, 0.1259, 0.4466, 0.1873, 0.4336, 0.1546, 0.4649, 0.1386, 0.4802, 0.1769, 0.4336, 0.1546, 0.415, 0.1259, 0.4447, 0.104, 0.4649, 0.1386, 0.415, 0.1259, 0.3923, 0.1008, 0.4185, 0.07311, 0.4447, 0.104, 0.9802, 0.3245, 0.9649, 0.3628, 0.9336, 0.3468, 0.9466, 0.3141, 0.9649, 0.3628, 0.9447, 0.3974, 0.915, 0.3755, 0.9336, 0.3468, 0.9447, 0.3974, 0.9185, 0.4283, 0.8923, 0.4006, 0.915, 0.3755, 0.9466, 0.3141, 0.9336, 0.3468, 0.9062, 0.3315, 0.9179, 0.3042, 0.9336, 0.3468, 0.915, 0.3755, 0.8899, 0.3559, 0.9062, 0.3315, 0.915, 0.3755, 0.8923, 0.4006, 0.8699, 0.3769, 0.8899, 0.3559, 0.9179, 0.3042, 0.9062, 0.3315, 0.8824, 0.3163, 0.8937, 0.2942, 0.9062, 0.3315, 0.8899, 0.3559, 0.8674, 0.3369, 0.8824, 0.3163, 0.8899, 0.3559, 0.8699, 0.3769, 0.8498, 0.3556, 0.8674, 0.3369, 0.3821, 0.2332, 0.3739, 0.2194, 0.3937, 0.2072, 0.3985, 0.2309, 0.3739, 0.2194, 0.3616, 0.2015, 0.3824, 0.1851, 0.3937, 0.2072, 0.3616, 0.2015, 0.3469, 0.1834, 0.3674, 0.1645, 0.3824, 0.1851, 0.3469, 0.1834, 0.3304, 0.1663, 0.3498, 0.1458, 0.3674, 0.1645, 0.8674, 0.3369, 0.8498, 0.3556, 0.8304, 0.3351, 0.8469, 0.318, 0.8824, 0.3163, 0.8674, 0.3369, 0.8469, 0.318, 0.8616, 0.2999, 0.8937, 0.2942, 0.8824, 0.3163, 0.8616, 0.2999, 0.8739, 0.282, 0.8985, 0.2705, 0.8937, 0.2942, 0.8739, 0.282, 0.8821, 0.2682, 0.9231, 0.2738, 0.9179, 0.3042, 0.8937, 0.2942, 0.8985, 0.2705, 0.9531, 0.2777, 0.9466, 0.3141, 0.9179, 0.3042, 0.9231, 0.2738, 0.9886, 0.2816, 0.9802, 0.3245, 0.9466, 0.3141, 0.9531, 0.2777, 0.4531, 0.2237, 0.4466, 0.1873, 0.4802, 0.1769, 0.4886, 0.2198, 0.4231, 0.2276, 0.4179, 0.1972, 0.4466, 0.1873, 0.4531, 0.2237, 0.3985, 0.2309, 0.3937, 0.2072, 0.4179, 0.1972, 0.4231, 0.2276, 0.7517, 0.1501, 0.7691, 0.1665, 0.7516, 0.1825, 0.7342, 0.1646, 0.7691, 0.1665, 0.7879, 0.184, 0.77, 0.2008, 0.7516, 0.1825, 0.7879, 0.184, 0.8067, 0.2031, 0.7887, 0.2199, 0.77, 0.2008, 0.8067, 0.2031, 0.8248, 0.2237, 0.8071, 0.2402, 0.7887, 0.2199, 0.8248, 0.2237, 0.8418, 0.2448, 0.8251, 0.2609, 0.8071, 0.2402, 0.8418, 0.2448, 0.8576, 0.265, 0.8429, 0.2812, 0.8251, 0.2609, 0.7342, 0.1646, 0.7516, 0.1825, 0.7338, 0.1982, 0.7161, 0.1796, 0.7516, 0.1825, 0.77, 0.2008, 0.7521, 0.2171, 0.7338, 0.1982, 0.77, 0.2008, 0.7887, 0.2199, 0.771, 0.2366, 0.7521, 0.2171, 0.7887, 0.2199, 0.8071, 0.2402, 0.7898, 0.257, 0.771, 0.2366, 0.8071, 0.2402, 0.8251, 0.2609, 0.8086, 0.2776, 0.7898, 0.257, 0.8251, 0.2609, 0.8429, 0.2812, 0.8276, 0.2981, 0.8086, 0.2776, 0.7161, 0.1796, 0.7338, 0.1982, 0.7162, 0.2142, 0.6984, 0.1954, 0.7338, 0.1982, 0.7521, 0.2171, 0.7344, 0.2335, 0.7162, 0.2142, 0.7521, 0.2171, 0.771, 0.2366, 0.7532, 0.2534, 0.7344, 0.2335, 0.771, 0.2366, 0.7898, 0.257, 0.7724, 0.2737, 0.7532, 0.2534, 0.7898, 0.257, 0.8086, 0.2776, 0.7918, 0.2942, 0.7724, 0.2737, 0.8086, 0.2776, 0.8276, 0.2981, 0.8112, 0.3147, 0.7918, 0.2942, 0.7522, 0.1249, 0.7664, 0.1343, 0.7517, 0.1501, 0.7377, 0.1331, 0.7664, 0.1343, 0.7855, 0.1486, 0.7691, 0.1665, 0.7517, 0.1501, 0.7855, 0.1486, 0.8056, 0.166, 0.7879, 0.184, 0.7691, 0.1665, 0.8056, 0.166, 0.8252, 0.186, 0.8067, 0.2031, 0.7879, 0.184, 0.8252, 0.186, 0.8438, 0.2077, 0.8248, 0.2237, 0.8067, 0.2031, 0.8438, 0.2077, 0.8602, 0.2303, 0.8418, 0.2448, 0.8248, 0.2237, 0.8602, 0.2303, 0.8735, 0.2521, 0.8576, 0.265, 0.8418, 0.2448, 0.8735, 0.2521, 0.8821, 0.2682, 0.8739, 0.282, 0.8576, 0.265, 0.8576, 0.265, 0.8739, 0.282, 0.8616, 0.2999, 0.8429, 0.2812, 0.8429, 0.2812, 0.8616, 0.2999, 0.8469, 0.318, 0.8276, 0.2981, 0.8276, 0.2981, 0.8469, 0.318, 0.8304, 0.3351, 0.8112, 0.3147, 0.6993, 0.1602, 0.7161, 0.1796, 0.6984, 0.1954, 0.6807, 0.1767, 0.7187, 0.1454, 0.7342, 0.1646, 0.7161, 0.1796, 0.6993, 0.1602, 0.7377, 0.1331, 0.7517, 0.1501, 0.7342, 0.1646, 0.7187, 0.1454, 0.1616, 0.3449, 0.1828, 0.3632, 0.1653, 0.3891, 0.1399, 0.3679, 0.1828, 0.3632, 0.2055, 0.3785, 0.1934, 0.4057, 0.1653, 0.3891, 0.2055, 0.3785, 0.229, 0.3896, 0.223, 0.4166, 0.1934, 0.4057, 0.1399, 0.3679, 0.1653, 0.3891, 0.1458, 0.4205, 0.114, 0.3954, 0.1653, 0.3891, 0.1934, 0.4057, 0.181, 0.4388, 0.1458, 0.4205, 0.1934, 0.4057, 0.223, 0.4166, 0.2178, 0.4495, 0.181, 0.4388, 0.114, 0.3954, 0.1458, 0.4205, 0.1229, 0.4594, 0.08156, 0.4297, 0.1458, 0.4205, 0.181, 0.4388, 0.1674, 0.4791, 0.1229, 0.4594, 0.181, 0.4388, 0.2178, 0.4495, 0.2126, 0.489, 0.1674, 0.4791, 0.5816, 0.07175, 0.6229, 0.04199, 0.6458, 0.08089, 0.614, 0.106, 0.6229, 0.04199, 0.6674, 0.02233, 0.681, 0.06259, 0.6458, 0.08089, 0.6674, 0.02233, 0.7126, 0.01243, 0.7178, 0.05192, 0.681, 0.06259, 0.614, 0.106, 0.6458, 0.08089, 0.6653, 0.1123, 0.6399, 0.1335, 0.6458, 0.08089, 0.681, 0.06259, 0.6934, 0.09567, 0.6653, 0.1123, 0.681, 0.06259, 0.7178, 0.05192, 0.723, 0.08483, 0.6934, 0.09567, 0.6399, 0.1335, 0.6653, 0.1123, 0.6828, 0.1382, 0.6616, 0.1565, 0.6653, 0.1123, 0.6934, 0.09567, 0.7055, 0.1229, 0.6828, 0.1382, 0.6934, 0.09567, 0.723, 0.08483, 0.729, 0.1118, 0.7055, 0.1229, 0.1807, 0.3247, 0.1993, 0.3412, 0.1828, 0.3632, 0.1616, 0.3449, 0.1993, 0.3412, 0.2187, 0.356, 0.2055, 0.3785, 0.1828, 0.3632, 0.2187, 0.356, 0.2377, 0.3683, 0.229, 0.3896, 0.2055, 0.3785, 0.2377, 0.3683, 0.2522, 0.3765, 0.2527, 0.3939, 0.229, 0.3896, 0.229, 0.3896, 0.2527, 0.3939, 0.2536, 0.42, 0.223, 0.4166, 0.223, 0.4166, 0.2536, 0.42, 0.2549, 0.4521, 0.2178, 0.4495, 0.2178, 0.4495, 0.2549, 0.4521, 0.2568, 0.49, 0.2126, 0.489, 0.7126, 0.01243, 0.7568, 0.01137, 0.7549, 0.04926, 0.7178, 0.05192, 0.7178, 0.05192, 0.7549, 0.04926, 0.7536, 0.08142, 0.723, 0.08483, 0.723, 0.08483, 0.7536, 0.08142, 0.7527, 0.1075, 0.729, 0.1118, 0.729, 0.1118, 0.7527, 0.1075, 0.7522, 0.1249, 0.7377, 0.1331, 0.7055, 0.1229, 0.729, 0.1118, 0.7377, 0.1331, 0.7187, 0.1454, 0.6828, 0.1382, 0.7055, 0.1229, 0.7187, 0.1454, 0.6993, 0.1602, 0.6616, 0.1565, 0.6828, 0.1382, 0.6993, 0.1602, 0.6807, 0.1767, 0.2764, 0.3877, 0.3002, 0.3743, 0.3142, 0.4004, 0.2842, 0.4141, 0.3002, 0.3743, 0.3236, 0.356, 0.3427, 0.3803, 0.3142, 0.4004, 0.3236, 0.356, 0.3455, 0.334, 0.3687, 0.3548, 0.3427, 0.3803, 0.3455, 0.334, 0.3656, 0.3094, 0.3913, 0.3256, 0.3687, 0.3548, 0.3656, 0.3094, 0.3822, 0.283, 0.4089, 0.2935, 0.3913, 0.3256, 0.3822, 0.283, 0.394, 0.2564, 0.4199, 0.2602, 0.4089, 0.2935, 0.2842, 0.4141, 0.3142, 0.4004, 0.329, 0.4317, 0.2921, 0.4461, 0.3142, 0.4004, 0.3427, 0.3803, 0.3643, 0.4092, 0.329, 0.4317, 0.3427, 0.3803, 0.3687, 0.3548, 0.396, 0.3791, 0.3643, 0.4092, 0.3687, 0.3548, 0.3913, 0.3256, 0.4222, 0.3433, 0.396, 0.3791, 0.3913, 0.3256, 0.4089, 0.2935, 0.4409, 0.3039, 0.4222, 0.3433, 0.4089, 0.2935, 0.4199, 0.2602, 0.4514, 0.2632, 0.4409, 0.3039, 0.2921, 0.4461, 0.329, 0.4317, 0.3457, 0.4691, 0.3009, 0.4842, 0.329, 0.4317, 0.3643, 0.4092, 0.3895, 0.4439, 0.3457, 0.4691, 0.3643, 0.4092, 0.396, 0.3791, 0.4293, 0.4084, 0.3895, 0.4439, 0.396, 0.3791, 0.4222, 0.3433, 0.4593, 0.3636, 0.4293, 0.4084, 0.4222, 0.3433, 0.4409, 0.3039, 0.479, 0.3153, 0.4593, 0.3636, 0.4409, 0.3039, 0.4514, 0.2632, 0.4886, 0.2665, 0.479, 0.3153, 0.8009, 0.01724, 0.8457, 0.03231, 0.829, 0.06969, 0.7921, 0.0553, 0.8457, 0.03231, 0.8895, 0.05747, 0.8643, 0.09225, 0.829, 0.06969, 0.8895, 0.05747, 0.9293, 0.09298, 0.896, 0.1223, 0.8643, 0.09225, 0.9293, 0.09298, 0.9593, 0.1379, 0.9222, 0.1581, 0.896, 0.1223, 0.9593, 0.1379, 0.979, 0.1861, 0.9409, 0.1975, 0.9222, 0.1581, 0.979, 0.1861, 0.9886, 0.2349, 0.9514, 0.2382, 0.9409, 0.1975, 0.7921, 0.0553, 0.829, 0.06969, 0.8142, 0.101, 0.7842, 0.0873, 0.829, 0.06969, 0.8643, 0.09225, 0.8427, 0.1211, 0.8142, 0.101, 0.8643, 0.09225, 0.896, 0.1223, 0.8687, 0.1466, 0.8427, 0.1211, 0.896, 0.1223, 0.9222, 0.1581, 0.8913, 0.1758, 0.8687, 0.1466, 0.9222, 0.1581, 0.9409, 0.1975, 0.9089, 0.2079, 0.8913, 0.1758, 0.9409, 0.1975, 0.9514, 0.2382, 0.9199, 0.2412, 0.9089, 0.2079, 0.7842, 0.0873, 0.8142, 0.101, 0.8002, 0.1271, 0.7764, 0.1137, 0.8142, 0.101, 0.8427, 0.1211, 0.8236, 0.1454, 0.8002, 0.1271, 0.8427, 0.1211, 0.8687, 0.1466, 0.8455, 0.1675, 0.8236, 0.1454, 0.8687, 0.1466, 0.8913, 0.1758, 0.8656, 0.192, 0.8455, 0.1675, 0.8913, 0.1758, 0.9089, 0.2079, 0.8822, 0.2184, 0.8656, 0.192, 0.9089, 0.2079, 0.9199, 0.2412, 0.894, 0.245, 0.8822, 0.2184, 0.2522, 0.3765, 0.2664, 0.3671, 0.2764, 0.3877, 0.2527, 0.3939, 0.2664, 0.3671, 0.2855, 0.3528, 0.3002, 0.3743, 0.2764, 0.3877, 0.2855, 0.3528, 0.3056, 0.3354, 0.3236, 0.356, 0.3002, 0.3743, 0.3056, 0.3354, 0.3252, 0.3154, 0.3455, 0.334, 0.3236, 0.356, 0.3252, 0.3154, 0.3438, 0.2937, 0.3656, 0.3094, 0.3455, 0.334, 0.3438, 0.2937, 0.3602, 0.2711, 0.3822, 0.283, 0.3656, 0.3094, 0.3602, 0.2711, 0.3735, 0.2493, 0.394, 0.2564, 0.3822, 0.283, 0.3735, 0.2493, 0.3821, 0.2332, 0.3985, 0.2309, 0.394, 0.2564, 0.394, 0.2564, 0.3985, 0.2309, 0.4231, 0.2276, 0.4199, 0.2602, 0.4199, 0.2602, 0.4231, 0.2276, 0.4531, 0.2237, 0.4514, 0.2632, 0.4514, 0.2632, 0.4531, 0.2237, 0.4886, 0.2198, 0.4886, 0.2665, 0.9886, 0.2349, 0.9886, 0.2816, 0.9531, 0.2777, 0.9514, 0.2382, 0.9514, 0.2382, 0.9531, 0.2777, 0.9231, 0.2738, 0.9199, 0.2412, 0.9199, 0.2412, 0.9231, 0.2738, 0.8985, 0.2705, 0.894, 0.245, 0.894, 0.245, 0.8985, 0.2705, 0.8821, 0.2682, 0.8735, 0.2521, 0.8822, 0.2184, 0.894, 0.245, 0.8735, 0.2521, 0.8602, 0.2303, 0.8656, 0.192, 0.8822, 0.2184, 0.8602, 0.2303, 0.8438, 0.2077, 0.8455, 0.1675, 0.8656, 0.192, 0.8438, 0.2077, 0.8252, 0.186, 0.8236, 0.1454, 0.8455, 0.1675, 0.8252, 0.186, 0.8056, 0.166, 0.8002, 0.1271, 0.8236, 0.1454, 0.8056, 0.166, 0.7855, 0.1486, 0.7764, 0.1137, 0.8002, 0.1271, 0.7855, 0.1486, 0.7664, 0.1343, 0.7527, 0.1075, 0.7764, 0.1137, 0.7664, 0.1343, 0.7522, 0.1249, 0.7536, 0.08142, 0.7842, 0.0873, 0.7764, 0.1137, 0.7527, 0.1075, 0.7549, 0.04926, 0.7921, 0.0553, 0.7842, 0.0873, 0.7536, 0.08142, 0.7568, 0.01137, 0.8009, 0.01724, 0.7921, 0.0553, 0.7549, 0.04926, 0.2549, 0.4521, 0.2921, 0.4461, 0.3009, 0.4842, 0.2568, 0.49, 0.2536, 0.42, 0.2842, 0.4141, 0.2921, 0.4461, 0.2549, 0.4521, 0.2527, 0.3939, 0.2764, 0.3877, 0.2842, 0.4141, 0.2536, 0.42, 0.1984, 0.306, 0.2162, 0.2872, 0.2338, 0.3032, 0.2161, 0.3218, 0.2162, 0.2872, 0.2344, 0.2679, 0.2521, 0.2843, 0.2338, 0.3032, 0.2344, 0.2679, 0.2532, 0.248, 0.271, 0.2648, 0.2521, 0.2843, 0.2532, 0.248, 0.2724, 0.2277, 0.2898, 0.2444, 0.271, 0.2648, 0.2724, 0.2277, 0.2918, 0.2072, 0.3086, 0.2238, 0.2898, 0.2444, 0.2918, 0.2072, 0.3112, 0.1867, 0.3276, 0.2033, 0.3086, 0.2238, 0.2161, 0.3218, 0.2338, 0.3032, 0.2516, 0.3189, 0.2342, 0.3368, 0.2338, 0.3032, 0.2521, 0.2843, 0.27, 0.3006, 0.2516, 0.3189, 0.2521, 0.2843, 0.271, 0.2648, 0.2887, 0.2815, 0.27, 0.3006, 0.271, 0.2648, 0.2898, 0.2444, 0.3071, 0.2612, 0.2887, 0.2815, 0.2898, 0.2444, 0.3086, 0.2238, 0.3251, 0.2405, 0.3071, 0.2612, 0.3086, 0.2238, 0.3276, 0.2033, 0.3429, 0.2202, 0.3251, 0.2405, 0.2342, 0.3368, 0.2516, 0.3189, 0.2691, 0.3349, 0.2517, 0.3513, 0.2516, 0.3189, 0.27, 0.3006, 0.2879, 0.3174, 0.2691, 0.3349, 0.27, 0.3006, 0.2887, 0.2815, 0.3067, 0.2983, 0.2879, 0.3174, 0.2887, 0.2815, 0.3071, 0.2612, 0.3248, 0.2777, 0.3067, 0.2983, 0.3071, 0.2612, 0.3251, 0.2405, 0.3418, 0.2566, 0.3248, 0.2777, 0.3251, 0.2405, 0.3429, 0.2202, 0.3576, 0.2364, 0.3418, 0.2566, 0.3112, 0.1867, 0.3304, 0.1663, 0.3469, 0.1834, 0.3276, 0.2033, 0.3276, 0.2033, 0.3469, 0.1834, 0.3616, 0.2015, 0.3429, 0.2202, 0.3429, 0.2202, 0.3616, 0.2015, 0.3739, 0.2194, 0.3576, 0.2364, 0.3576, 0.2364, 0.3739, 0.2194, 0.3821, 0.2332, 0.3735, 0.2493, 0.3418, 0.2566, 0.3576, 0.2364, 0.3735, 0.2493, 0.3602, 0.2711, 0.3248, 0.2777, 0.3418, 0.2566, 0.3602, 0.2711, 0.3438, 0.2937, 0.3067, 0.2983, 0.3248, 0.2777, 0.3438, 0.2937, 0.3252, 0.3154, 0.2879, 0.3174, 0.3067, 0.2983, 0.3252, 0.3154, 0.3056, 0.3354, 0.2691, 0.3349, 0.2879, 0.3174, 0.3056, 0.3354, 0.2855, 0.3528, 0.2517, 0.3513, 0.2691, 0.3349, 0.2855, 0.3528, 0.2664, 0.3671, 0.2377, 0.3683, 0.2517, 0.3513, 0.2664, 0.3671, 0.2522, 0.3765, 0.2187, 0.356, 0.2342, 0.3368, 0.2517, 0.3513, 0.2377, 0.3683, 0.1993, 0.3412, 0.2161, 0.3218, 0.2342, 0.3368, 0.2187, 0.356, 0.1807, 0.3247, 0.1984, 0.306, 0.2161, 0.3218, 0.1993, 0.3412, 0.101, 0.5174, 0.1114, 0.5321, 0.1049, 0.5341, 0.09627, 0.5223, 0.1077, 0.5128, 0.1183, 0.5281, 0.1114, 0.5321, 0.101, 0.5174, 0.2626, 0.5183, 0.2523, 0.5307, 0.245, 0.5279, 0.258, 0.5128, 0.2672, 0.5235, 0.26, 0.5336, 0.2523, 0.5307, 0.2626, 0.5183, 0.2747, 0.5285, 0.2681, 0.5384, 0.26, 0.5336, 0.2672, 0.5235, 0.09627, 0.5223, 0.1049, 0.5341, 0.09804, 0.5361, 0.09159, 0.5272, 0.1114, 0.5321, 0.1178, 0.5473, 0.1102, 0.5479, 0.1049, 0.5341, 0.1183, 0.5281, 0.1257, 0.5445, 0.1178, 0.5473, 0.1114, 0.5321, 0.2523, 0.5307, 0.2453, 0.5461, 0.2369, 0.545, 0.245, 0.5279, 0.26, 0.5336, 0.2539, 0.5472, 0.2453, 0.5461, 0.2523, 0.5307, 0.2681, 0.5384, 0.2624, 0.5505, 0.2539, 0.5472, 0.26, 0.5336, 0.1049, 0.5341, 0.1102, 0.5479, 0.1023, 0.5483, 0.09804, 0.5361, 0.1178, 0.5473, 0.122, 0.5653, 0.1137, 0.5652, 0.1102, 0.5479, 0.1257, 0.5445, 0.1305, 0.5637, 0.122, 0.5653, 0.1178, 0.5473, 0.2453, 0.5461, 0.2405, 0.5645, 0.2319, 0.5642, 0.2369, 0.545, 0.2539, 0.5472, 0.2492, 0.5649, 0.2405, 0.5645, 0.2453, 0.5461, 0.2624, 0.5505, 0.2578, 0.5668, 0.2492, 0.5649, 0.2539, 0.5472, 0.1102, 0.5479, 0.1137, 0.5652, 0.1052, 0.565, 0.1023, 0.5483, 0.122, 0.5653, 0.1243, 0.5868, 0.1156, 0.5864, 0.1137, 0.5652, 0.1305, 0.5637, 0.1332, 0.5861, 0.1243, 0.5868, 0.122, 0.5653, 0.2405, 0.5645, 0.2374, 0.5859, 0.2288, 0.586, 0.2319, 0.5642, 0.2492, 0.5649, 0.2461, 0.5859, 0.2374, 0.5859, 0.2405, 0.5645, 0.2578, 0.5668, 0.2547, 0.5869, 0.2461, 0.5859, 0.2492, 0.5649, 0.1137, 0.5652, 0.1156, 0.5864, 0.1068, 0.5859, 0.1052, 0.565, 0.1243, 0.5868, 0.1249, 0.6115, 0.116, 0.6109, 0.1156, 0.5864, 0.1332, 0.5861, 0.134, 0.6115, 0.1249, 0.6115, 0.1243, 0.5868, 0.2374, 0.5859, 0.2359, 0.6099, 0.2273, 0.6101, 0.2288, 0.586, 0.2461, 0.5859, 0.2445, 0.6097, 0.2359, 0.6099, 0.2374, 0.5859, 0.2547, 0.5869, 0.2531, 0.61, 0.2445, 0.6097, 0.2461, 0.5859, 0.1156, 0.5864, 0.116, 0.6109, 0.1071, 0.6102, 0.1068, 0.5859, 0.1249, 0.6115, 0.1241, 0.6387, 0.1151, 0.6379, 0.116, 0.6109, 0.134, 0.6115, 0.1332, 0.6391, 0.1241, 0.6387, 0.1249, 0.6115, 0.2359, 0.6099, 0.2356, 0.6357, 0.2271, 0.6361, 0.2273, 0.6101, 0.2445, 0.6097, 0.2442, 0.6353, 0.2356, 0.6357, 0.2359, 0.6099, 0.2531, 0.61, 0.2528, 0.6353, 0.2442, 0.6353, 0.2445, 0.6097, 0.116, 0.6109, 0.1151, 0.6379, 0.106, 0.637, 0.1071, 0.6102, 0.1241, 0.6387, 0.1221, 0.6672, 0.1129, 0.6663, 0.1151, 0.6379, 0.1332, 0.6391, 0.1312, 0.668, 0.1221, 0.6672, 0.1241, 0.6387, 0.2356, 0.6357, 0.2365, 0.6625, 0.228, 0.663, 0.2271, 0.6361, 0.2442, 0.6353, 0.2451, 0.662, 0.2365, 0.6625, 0.2356, 0.6357, 0.2528, 0.6353, 0.2536, 0.6616, 0.2451, 0.662, 0.2442, 0.6353, 0.1151, 0.6379, 0.1129, 0.6663, 0.1038, 0.6654, 0.106, 0.637, 0.1221, 0.6672, 0.1189, 0.6961, 0.1098, 0.6951, 0.1129, 0.6663, 0.1312, 0.668, 0.128, 0.6972, 0.1189, 0.6961, 0.1221, 0.6672, 0.2365, 0.6625, 0.2383, 0.6894, 0.2299, 0.69, 0.228, 0.663, 0.2451, 0.662, 0.2468, 0.6888, 0.2383, 0.6894, 0.2365, 0.6625, 0.2536, 0.6616, 0.2552, 0.6881, 0.2468, 0.6888, 0.2451, 0.662, 0.1129, 0.6663, 0.1098, 0.6951, 0.1006, 0.6941, 0.1038, 0.6654, 0.1189, 0.6961, 0.1149, 0.7241, 0.1058, 0.723, 0.1098, 0.6951, 0.128, 0.6972, 0.124, 0.7256, 0.1149, 0.7241, 0.1189, 0.6961, 0.2383, 0.6894, 0.2409, 0.7153, 0.2325, 0.716, 0.2299, 0.69, 0.2468, 0.6888, 0.2493, 0.7146, 0.2409, 0.7153, 0.2383, 0.6894, 0.2552, 0.6881, 0.2576, 0.7137, 0.2493, 0.7146, 0.2468, 0.6888, 0.1098, 0.6951, 0.1058, 0.723, 0.09673, 0.7219, 0.1006, 0.6941, 0.1149, 0.7241, 0.1104, 0.7503, 0.1014, 0.7491, 0.1058, 0.723, 0.124, 0.7256, 0.1194, 0.752, 0.1104, 0.7503, 0.1149, 0.7241, 0.2409, 0.7153, 0.244, 0.7393, 0.2357, 0.7401, 0.2325, 0.716, 0.2493, 0.7146, 0.2523, 0.7386, 0.244, 0.7393, 0.2409, 0.7153, 0.2576, 0.7137, 0.2605, 0.7374, 0.2523, 0.7386, 0.2493, 0.7146, 0.1058, 0.723, 0.1014, 0.7491, 0.09229, 0.748, 0.09673, 0.7219, 0.1104, 0.7503, 0.1056, 0.7735, 0.09679, 0.7722, 0.1014, 0.7491, 0.1194, 0.752, 0.1144, 0.7756, 0.1056, 0.7735, 0.1104, 0.7503, 0.244, 0.7393, 0.2476, 0.7604, 0.2397, 0.7616, 0.2357, 0.7401, 0.2523, 0.7386, 0.2557, 0.7599, 0.2476, 0.7604, 0.244, 0.7393, 0.2605, 0.7374, 0.2638, 0.7583, 0.2557, 0.7599, 0.2523, 0.7386, 0.1014, 0.7491, 0.09679, 0.7722, 0.08769, 0.7712, 0.09229, 0.748, 0.1056, 0.7735, 0.1007, 0.7918, 0.09293, 0.7906, 0.09679, 0.7722, 0.1144, 0.7756, 0.1079, 0.7946, 0.1007, 0.7918, 0.1056, 0.7735, 0.2476, 0.7604, 0.2518, 0.78, 0.2432, 0.7797, 0.2397, 0.7616, 0.2557, 0.7599, 0.2612, 0.7789, 0.2518, 0.78, 0.2476, 0.7604, 0.2638, 0.7583, 0.2684, 0.7754, 0.2612, 0.7789, 0.2557, 0.7599, 0.09679, 0.7722, 0.09293, 0.7906, 0.08407, 0.7911, 0.08769, 0.7712, 0.1007, 0.7918, 0.09915, 0.7961, 0.09223, 0.7954, 0.09293, 0.7906, 0.1079, 0.7946, 0.1056, 0.7988, 0.09915, 0.7961, 0.1007, 0.7918, 0.2518, 0.78, 0.2525, 0.7851, 0.2432, 0.7841, 0.2432, 0.7797, 0.2612, 0.7789, 0.2636, 0.7836, 0.2525, 0.7851, 0.2518, 0.78, 0.2684, 0.7754, 0.2707, 0.7792, 0.2636, 0.7836, 0.2612, 0.7789, 0.09293, 0.7906, 0.09223, 0.7954, 0.08405, 0.7967, 0.08407, 0.7911, 0.09915, 0.7961, 0.09834, 0.7997, 0.09194, 0.7996, 0.09223, 0.7954, 0.1056, 0.7988, 0.1045, 0.801, 0.09834, 0.7997, 0.09915, 0.7961, 0.2525, 0.7851, 0.2528, 0.7867, 0.243, 0.7862, 0.2432, 0.7841, 0.2636, 0.7836, 0.2648, 0.7861, 0.2528, 0.7867, 0.2525, 0.7851, 0.2707, 0.7792, 0.2725, 0.7824, 0.2648, 0.7861, 0.2636, 0.7836, 0.09223, 0.7954, 0.09194, 0.7996, 0.08448, 0.8015, 0.08405, 0.7967, 0.09834, 0.7997, 0.09835, 0.8029, 0.09212, 0.8041, 0.09194, 0.7996, 0.1045, 0.801, 0.1043, 0.8017, 0.09835, 0.8029, 0.09834, 0.7997, 0.2528, 0.7867, 0.2526, 0.7877, 0.2429, 0.787, 0.243, 0.7862, 0.2648, 0.7861, 0.2651, 0.7867, 0.2526, 0.7877, 0.2528, 0.7867, 0.2725, 0.7824, 0.2735, 0.7853, 0.2651, 0.7867, 0.2648, 0.7861, 0.09194, 0.7996, 0.09212, 0.8041, 0.08522, 0.8057, 0.08448, 0.8015, 0.09835, 0.8029, 0.09906, 0.8055, 0.09267, 0.8076, 0.09212, 0.8041, 0.1043, 0.8017, 0.1047, 0.8025, 0.09906, 0.8055, 0.09835, 0.8029, 0.2526, 0.7877, 0.2526, 0.7882, 0.2429, 0.7879, 0.2429, 0.787, 0.2651, 0.7867, 0.265, 0.7876, 0.2526, 0.7882, 0.2526, 0.7877, 0.2735, 0.7853, 0.2738, 0.7883, 0.265, 0.7876, 0.2651, 0.7867, 0.09212, 0.8041, 0.09267, 0.8076, 0.08588, 0.8091, 0.08522, 0.8057, 0.09906, 0.8055, 0.1002, 0.8074, 0.09324, 0.8099, 0.09267, 0.8076, 0.1047, 0.8025, 0.1058, 0.8039, 0.1002, 0.8074, 0.09906, 0.8055, 0.2526, 0.7882, 0.2526, 0.7901, 0.2429, 0.79, 0.2429, 0.7879, 0.265, 0.7876, 0.2648, 0.7901, 0.2526, 0.7901, 0.2526, 0.7882, 0.2738, 0.7883, 0.2734, 0.7909, 0.2648, 0.7901, 0.265, 0.7876, 0.09267, 0.8076, 0.09324, 0.8099, 0.08623, 0.8118, 0.08588, 0.8091, 0.1002, 0.8074, 0.1016, 0.8092, 0.09382, 0.812, 0.09324, 0.8099, 0.1058, 0.8039, 0.1078, 0.8057, 0.1016, 0.8092, 0.1002, 0.8074, 0.2526, 0.7901, 0.2524, 0.7936, 0.2429, 0.7927, 0.2429, 0.79, 0.2648, 0.7901, 0.2642, 0.7935, 0.2524, 0.7936, 0.2526, 0.7901, 0.2734, 0.7909, 0.2727, 0.7935, 0.2642, 0.7935, 0.2648, 0.7901, 0.09324, 0.8099, 0.09382, 0.812, 0.08637, 0.8143, 0.08623, 0.8118, 0.1016, 0.8092, 0.1035, 0.8112, 0.09455, 0.8143, 0.09382, 0.812, 0.1078, 0.8057, 0.1104, 0.8077, 0.1035, 0.8112, 0.1016, 0.8092, 0.2524, 0.7936, 0.2521, 0.7979, 0.2426, 0.7962, 0.2429, 0.7927, 0.2642, 0.7935, 0.2635, 0.7975, 0.2521, 0.7979, 0.2524, 0.7936, 0.2727, 0.7935, 0.2721, 0.7965, 0.2635, 0.7975, 0.2642, 0.7935, 0.09382, 0.812, 0.09455, 0.8143, 0.08644, 0.8173, 0.08637, 0.8143, 0.1035, 0.8112, 0.106, 0.8143, 0.09575, 0.8179, 0.09455, 0.8143, 0.1104, 0.8077, 0.1139, 0.8108, 0.106, 0.8143, 0.1035, 0.8112, 0.2521, 0.7979, 0.2516, 0.8031, 0.2418, 0.8009, 0.2426, 0.7962, 0.2635, 0.7975, 0.263, 0.8025, 0.2516, 0.8031, 0.2521, 0.7979, 0.2721, 0.7965, 0.2718, 0.8009, 0.263, 0.8025, 0.2635, 0.7975, 0.09455, 0.8143, 0.09575, 0.8179, 0.0867, 0.8215, 0.08644, 0.8173, 0.106, 0.8143, 0.1098, 0.8204, 0.09809, 0.8246, 0.09575, 0.8179, 0.1139, 0.8108, 0.1189, 0.8169, 0.1098, 0.8204, 0.106, 0.8143, 0.2516, 0.8031, 0.2509, 0.8108, 0.2402, 0.8088, 0.2418, 0.8009, 0.263, 0.8025, 0.2629, 0.8104, 0.2509, 0.8108, 0.2516, 0.8031, 0.2718, 0.8009, 0.2724, 0.8084, 0.2629, 0.8104, 0.263, 0.8025, 0.09575, 0.8179, 0.09809, 0.8246, 0.08783, 0.8287, 0.0867, 0.8215, 0.1098, 0.8204, 0.1156, 0.8325, 0.1026, 0.8372, 0.09809, 0.8246, 0.1189, 0.8169, 0.126, 0.8291, 0.1156, 0.8325, 0.1098, 0.8204, 0.2509, 0.8108, 0.2499, 0.8242, 0.2377, 0.823, 0.2402, 0.8088, 0.2629, 0.8104, 0.2634, 0.8238, 0.2499, 0.8242, 0.2509, 0.8108, 0.2724, 0.8084, 0.2741, 0.8224, 0.2634, 0.8238, 0.2629, 0.8104, 0.09809, 0.8246, 0.1026, 0.8372, 0.09128, 0.842, 0.08783, 0.8287, 0.1156, 0.8325, 0.1236, 0.8536, 0.1107, 0.8583, 0.1026, 0.8372, 0.126, 0.8291, 0.134, 0.8523, 0.1236, 0.8536, 0.1156, 0.8325, 0.2499, 0.8242, 0.2501, 0.8469, 0.2374, 0.8488, 0.2377, 0.823, 0.2634, 0.8238, 0.2637, 0.8464, 0.2501, 0.8469, 0.2499, 0.8242, 0.2741, 0.8224, 0.2747, 0.8474, 0.2637, 0.8464, 0.2634, 0.8238, 0.1026, 0.8372, 0.1107, 0.8583, 0.1006, 0.8645, 0.09128, 0.842, 0.1236, 0.8536, 0.1245, 0.8743, 0.1213, 0.8757, 0.1107, 0.8583, 0.134, 0.8523, 0.1275, 0.8759, 0.1245, 0.8743, 0.1236, 0.8536, 0.2501, 0.8469, 0.2565, 0.8678, 0.2535, 0.8705, 0.2374, 0.8488, 0.2637, 0.8464, 0.2601, 0.8672, 0.2565, 0.8678, 0.2501, 0.8469, 0.2747, 0.8474, 0.2629, 0.8697, 0.2601, 0.8672, 0.2637, 0.8464, 0.1107, 0.8583, 0.1213, 0.8757, 0.1194, 0.8789, 0.1006, 0.8645, 0.2565, 0.8678, 0.2601, 0.8672, 0.2629, 0.8697, 0.2535, 0.8705, 0.1275, 0.8759, 0.1194, 0.8789, 0.1213, 0.8757, 0.1245, 0.8743, 0.286, 0.1055, 0.2946, 0.08072, 0.3226, 0.0909, 0.3087, 0.1155, 0.3087, 0.1155, 0.3226, 0.0909, 0.3478, 0.1058, 0.3301, 0.1293, 0.3301, 0.1293, 0.3478, 0.1058, 0.3699, 0.1245, 0.3498, 0.1458, 0.2946, 0.08072, 0.3029, 0.05149, 0.3363, 0.06266, 0.3226, 0.0909, 0.3226, 0.0909, 0.3363, 0.06266, 0.366, 0.07961, 0.3478, 0.1058, 0.3478, 0.1058, 0.366, 0.07961, 0.3923, 0.1008, 0.3699, 0.1245, 0.3029, 0.05149, 0.3114, 0.01734, 0.3504, 0.03045, 0.3363, 0.06266, 0.3363, 0.06266, 0.3504, 0.03045, 0.3861, 0.04868, 0.366, 0.07961, 0.366, 0.07961, 0.3861, 0.04868, 0.4185, 0.07311, 0.3923, 0.1008, 0.8114, 0.4841, 0.8029, 0.4499, 0.8363, 0.4387, 0.8504, 0.471, 0.8504, 0.471, 0.8363, 0.4387, 0.866, 0.4218, 0.8861, 0.4527, 0.8861, 0.4527, 0.866, 0.4218, 0.8923, 0.4006, 0.9185, 0.4283, 0.8029, 0.4499, 0.7946, 0.4207, 0.8226, 0.4105, 0.8363, 0.4387, 0.8363, 0.4387, 0.8226, 0.4105, 0.8478, 0.3956, 0.866, 0.4218, 0.866, 0.4218, 0.8478, 0.3956, 0.8699, 0.3769, 0.8923, 0.4006, 0.7946, 0.4207, 0.786, 0.3959, 0.8087, 0.3859, 0.8226, 0.4105, 0.8226, 0.4105, 0.8087, 0.3859, 0.8301, 0.3721, 0.8478, 0.3956, 0.8478, 0.3956, 0.8301, 0.3721, 0.8498, 0.3556, 0.8699, 0.3769, 0.2607, 0.1185, 0.2621, 0.1019, 0.286, 0.1055, 0.275, 0.1259, 0.275, 0.1259, 0.286, 0.1055, 0.3087, 0.1155, 0.2935, 0.1372, 0.2935, 0.1372, 0.3087, 0.1155, 0.3301, 0.1293, 0.3124, 0.1508, 0.3124, 0.1508, 0.3301, 0.1293, 0.3498, 0.1458, 0.3304, 0.1663, 0.8301, 0.3721, 0.8124, 0.3506, 0.8304, 0.3351, 0.8498, 0.3556, 0.8087, 0.3859, 0.7935, 0.3642, 0.8124, 0.3506, 0.8301, 0.3721, 0.786, 0.3959, 0.775, 0.3755, 0.7935, 0.3642, 0.8087, 0.3859, 0.7621, 0.3995, 0.7607, 0.3829, 0.775, 0.3755, 0.786, 0.3959, 0.764, 0.4242, 0.7621, 0.3995, 0.786, 0.3959, 0.7946, 0.4207, 0.7662, 0.4544, 0.764, 0.4242, 0.7946, 0.4207, 0.8029, 0.4499, 0.7681, 0.49, 0.7662, 0.4544, 0.8029, 0.4499, 0.8114, 0.4841, 0.2662, 0.04705, 0.2681, 0.01137, 0.3114, 0.01734, 0.3029, 0.05149, 0.264, 0.07721, 0.2662, 0.04705, 0.3029, 0.05149, 0.2946, 0.08072, 0.2621, 0.1019, 0.264, 0.07721, 0.2946, 0.08072, 0.286, 0.1055, 0.6502, 0.246, 0.6656, 0.2294, 0.6826, 0.2478, 0.6655, 0.2644, 0.6655, 0.2644, 0.6826, 0.2478, 0.6997, 0.2672, 0.682, 0.2841, 0.682, 0.2841, 0.6997, 0.2672, 0.7178, 0.287, 0.7, 0.304, 0.7, 0.304, 0.7178, 0.287, 0.737, 0.3064, 0.7195, 0.3232, 0.7195, 0.3232, 0.737, 0.3064, 0.7566, 0.3256, 0.7396, 0.3413, 0.7396, 0.3413, 0.7566, 0.3256, 0.7759, 0.3445, 0.7589, 0.3583, 0.6656, 0.2294, 0.6816, 0.2122, 0.6992, 0.2309, 0.6826, 0.2478, 0.6826, 0.2478, 0.6992, 0.2309, 0.7171, 0.2503, 0.6997, 0.2672, 0.6997, 0.2672, 0.7171, 0.2503, 0.7355, 0.2702, 0.7178, 0.287, 0.7178, 0.287, 0.7355, 0.2702, 0.7547, 0.2901, 0.737, 0.3064, 0.737, 0.3064, 0.7547, 0.2901, 0.7743, 0.3101, 0.7566, 0.3256, 0.7566, 0.3256, 0.7743, 0.3101, 0.7937, 0.3301, 0.7759, 0.3445, 0.6816, 0.2122, 0.6984, 0.1954, 0.7162, 0.2142, 0.6992, 0.2309, 0.6992, 0.2309, 0.7162, 0.2142, 0.7344, 0.2335, 0.7171, 0.2503, 0.7171, 0.2503, 0.7344, 0.2335, 0.7532, 0.2534, 0.7355, 0.2702, 0.7355, 0.2702, 0.7532, 0.2534, 0.7724, 0.2737, 0.7547, 0.2901, 0.7547, 0.2901, 0.7724, 0.2737, 0.7918, 0.2942, 0.7743, 0.3101, 0.7743, 0.3101, 0.7918, 0.2942, 0.8112, 0.3147, 0.7937, 0.3301, 0.625, 0.2451, 0.634, 0.2311, 0.6502, 0.246, 0.6336, 0.2599, 0.6336, 0.2599, 0.6502, 0.246, 0.6655, 0.2644, 0.6468, 0.2797, 0.6468, 0.2797, 0.6655, 0.2644, 0.682, 0.2841, 0.663, 0.3008, 0.663, 0.3008, 0.682, 0.2841, 0.7, 0.304, 0.6819, 0.3214, 0.6819, 0.3214, 0.7, 0.304, 0.7195, 0.3232, 0.7024, 0.3412, 0.7024, 0.3412, 0.7195, 0.3232, 0.7396, 0.3413, 0.7241, 0.3589, 0.7241, 0.3589, 0.7396, 0.3413, 0.7589, 0.3583, 0.7451, 0.3734, 0.7451, 0.3734, 0.7589, 0.3583, 0.775, 0.3755, 0.7607, 0.3829, 0.7589, 0.3583, 0.7759, 0.3445, 0.7935, 0.3642, 0.775, 0.3755, 0.7759, 0.3445, 0.7937, 0.3301, 0.8124, 0.3506, 0.7935, 0.3642, 0.7937, 0.3301, 0.8112, 0.3147, 0.8304, 0.3351, 0.8124, 0.3506, 0.6632, 0.1943, 0.6807, 0.1767, 0.6984, 0.1954, 0.6816, 0.2122, 0.6474, 0.2128, 0.6632, 0.1943, 0.6816, 0.2122, 0.6656, 0.2294, 0.634, 0.2311, 0.6474, 0.2128, 0.6656, 0.2294, 0.6502, 0.246, 0.1616, 0.3449, 0.1399, 0.3679, 0.1173, 0.3437, 0.1422, 0.3249, 0.1422, 0.3249, 0.1173, 0.3437, 0.09912, 0.3167, 0.1256, 0.303, 0.1256, 0.303, 0.09912, 0.3167, 0.08662, 0.2877, 0.1132, 0.2802, 0.1399, 0.3679, 0.114, 0.3954, 0.08705, 0.365, 0.1173, 0.3437, 0.1173, 0.3437, 0.08705, 0.365, 0.0668, 0.3309, 0.09912, 0.3167, 0.09912, 0.3167, 0.0668, 0.3309, 0.05406, 0.2948, 0.08662, 0.2877, 0.114, 0.3954, 0.08156, 0.4297, 0.04951, 0.3901, 0.08705, 0.365, 0.08705, 0.365, 0.04951, 0.3901, 0.02737, 0.3468, 0.0668, 0.3309, 0.0668, 0.3309, 0.02737, 0.3468, 0.01492, 0.3022, 0.05406, 0.2948, 0.5816, 0.07175, 0.614, 0.106, 0.5871, 0.1364, 0.5495, 0.1113, 0.5495, 0.1113, 0.5871, 0.1364, 0.5668, 0.1705, 0.5274, 0.1546, 0.5274, 0.1546, 0.5668, 0.1705, 0.5541, 0.2066, 0.5149, 0.1992, 0.614, 0.106, 0.6399, 0.1335, 0.6173, 0.1577, 0.5871, 0.1364, 0.5871, 0.1364, 0.6173, 0.1577, 0.5991, 0.1847, 0.5668, 0.1705, 0.5668, 0.1705, 0.5991, 0.1847, 0.5866, 0.2137, 0.5541, 0.2066, 0.6399, 0.1335, 0.6616, 0.1565, 0.6422, 0.1765, 0.6173, 0.1577, 0.6173, 0.1577, 0.6422, 0.1765, 0.6256, 0.1984, 0.5991, 0.1847, 0.5991, 0.1847, 0.6256, 0.1984, 0.6132, 0.2212, 0.5866, 0.2137, 0.1807, 0.3247, 0.1616, 0.3449, 0.1422, 0.3249, 0.1632, 0.3071, 0.1632, 0.3071, 0.1422, 0.3249, 0.1256, 0.303, 0.1474, 0.2886, 0.1474, 0.2886, 0.1256, 0.303, 0.1132, 0.2802, 0.134, 0.2703, 0.134, 0.2703, 0.1132, 0.2802, 0.1076, 0.2568, 0.125, 0.2563, 0.1132, 0.2802, 0.08662, 0.2877, 0.08148, 0.2573, 0.1076, 0.2568, 0.08662, 0.2877, 0.05406, 0.2948, 0.0493, 0.2578, 0.08148, 0.2573, 0.05406, 0.2948, 0.01492, 0.3022, 0.01137, 0.2581, 0.0493, 0.2578, 0.5149, 0.1992, 0.5541, 0.2066, 0.5493, 0.2436, 0.5114, 0.2433, 0.5541, 0.2066, 0.5866, 0.2137, 0.5815, 0.2441, 0.5493, 0.2436, 0.5866, 0.2137, 0.6132, 0.2212, 0.6076, 0.2446, 0.5815, 0.2441, 0.6132, 0.2212, 0.634, 0.2311, 0.625, 0.2451, 0.6076, 0.2446, 0.6256, 0.1984, 0.6474, 0.2128, 0.634, 0.2311, 0.6132, 0.2212, 0.6422, 0.1765, 0.6632, 0.1943, 0.6474, 0.2128, 0.6256, 0.1984, 0.6616, 0.1565, 0.6807, 0.1767, 0.6632, 0.1943, 0.6422, 0.1765, 0.1124, 0.2327, 0.08563, 0.2264, 0.0976, 0.1958, 0.1244, 0.2083, 0.1244, 0.2083, 0.0976, 0.1958, 0.1161, 0.1661, 0.1414, 0.1839, 0.1414, 0.1839, 0.1161, 0.1661, 0.1401, 0.1388, 0.1622, 0.1607, 0.1622, 0.1607, 0.1401, 0.1388, 0.168, 0.1145, 0.1856, 0.1393, 0.1856, 0.1393, 0.168, 0.1145, 0.199, 0.09514, 0.211, 0.1212, 0.211, 0.1212, 0.199, 0.09514, 0.2316, 0.08223, 0.2369, 0.108, 0.08563, 0.2264, 0.05323, 0.2204, 0.06551, 0.1828, 0.0976, 0.1958, 0.0976, 0.1958, 0.06551, 0.1828, 0.08604, 0.1463, 0.1161, 0.1661, 0.1161, 0.1661, 0.08604, 0.1463, 0.1143, 0.1129, 0.1401, 0.1388, 0.1401, 0.1388, 0.1143, 0.1129, 0.1485, 0.08472, 0.168, 0.1145, 0.168, 0.1145, 0.1485, 0.08472, 0.1868, 0.06374, 0.199, 0.09514, 0.199, 0.09514, 0.1868, 0.06374, 0.2268, 0.05102, 0.2316, 0.08223, 0.05323, 0.2204, 0.01473, 0.2138, 0.02724, 0.1681, 0.06551, 0.1828, 0.06551, 0.1828, 0.02724, 0.1681, 0.04989, 0.1231, 0.08604, 0.1463, 0.08604, 0.1463, 0.04989, 0.1231, 0.08309, 0.08122, 0.1143, 0.1129, 0.1143, 0.1129, 0.08309, 0.08122, 0.1262, 0.04878, 0.1485, 0.08472, 0.1485, 0.08472, 0.1262, 0.04878, 0.1732, 0.02635, 0.1868, 0.06374, 0.1868, 0.06374, 0.1732, 0.02635, 0.2214, 0.01402, 0.2268, 0.05102, 0.5147, 0.2876, 0.5532, 0.281, 0.5655, 0.3186, 0.5272, 0.3333, 0.5272, 0.3333, 0.5655, 0.3186, 0.586, 0.3551, 0.5499, 0.3783, 0.5499, 0.3783, 0.586, 0.3551, 0.6143, 0.3885, 0.5831, 0.4202, 0.5831, 0.4202, 0.6143, 0.3885, 0.6485, 0.4167, 0.6262, 0.4526, 0.6262, 0.4526, 0.6485, 0.4167, 0.6868, 0.4377, 0.6732, 0.4751, 0.6732, 0.4751, 0.6868, 0.4377, 0.7268, 0.4504, 0.7214, 0.4874, 0.5532, 0.281, 0.5856, 0.275, 0.5976, 0.3057, 0.5655, 0.3186, 0.5655, 0.3186, 0.5976, 0.3057, 0.6161, 0.3353, 0.586, 0.3551, 0.586, 0.3551, 0.6161, 0.3353, 0.6401, 0.3626, 0.6143, 0.3885, 0.6143, 0.3885, 0.6401, 0.3626, 0.668, 0.3869, 0.6485, 0.4167, 0.6485, 0.4167, 0.668, 0.3869, 0.699, 0.4063, 0.6868, 0.4377, 0.6868, 0.4377, 0.699, 0.4063, 0.7316, 0.4192, 0.7268, 0.4504, 0.5856, 0.275, 0.6124, 0.2687, 0.6244, 0.2932, 0.5976, 0.3057, 0.5976, 0.3057, 0.6244, 0.2932, 0.6414, 0.3175, 0.6161, 0.3353, 0.6161, 0.3353, 0.6414, 0.3175, 0.6622, 0.3407, 0.6401, 0.3626, 0.6401, 0.3626, 0.6622, 0.3407, 0.6856, 0.3621, 0.668, 0.3869, 0.668, 0.3869, 0.6856, 0.3621, 0.711, 0.3802, 0.699, 0.4063, 0.699, 0.4063, 0.711, 0.3802, 0.7369, 0.3934, 0.7316, 0.4192, 0.125, 0.2563, 0.1076, 0.2568, 0.1124, 0.2327, 0.1336, 0.2415, 0.1336, 0.2415, 0.1124, 0.2327, 0.1244, 0.2083, 0.1468, 0.2217, 0.1468, 0.2217, 0.1244, 0.2083, 0.1414, 0.1839, 0.163, 0.2006, 0.163, 0.2006, 0.1414, 0.1839, 0.1622, 0.1607, 0.1819, 0.18, 0.1819, 0.18, 0.1622, 0.1607, 0.1856, 0.1393, 0.2024, 0.1602, 0.2024, 0.1602, 0.1856, 0.1393, 0.211, 0.1212, 0.2241, 0.1425, 0.2241, 0.1425, 0.211, 0.1212, 0.2369, 0.108, 0.2451, 0.128, 0.2451, 0.128, 0.2369, 0.108, 0.2621, 0.1019, 0.2607, 0.1185, 0.2369, 0.108, 0.2316, 0.08223, 0.264, 0.07721, 0.2621, 0.1019, 0.2316, 0.08223, 0.2268, 0.05102, 0.2662, 0.04705, 0.264, 0.07721, 0.2268, 0.05102, 0.2214, 0.01402, 0.2681, 0.01137, 0.2662, 0.04705, 0.7214, 0.4874, 0.7268, 0.4504, 0.7662, 0.4544, 0.7681, 0.49, 0.7268, 0.4504, 0.7316, 0.4192, 0.764, 0.4242, 0.7662, 0.4544, 0.7316, 0.4192, 0.7369, 0.3934, 0.7621, 0.3995, 0.764, 0.4242, 0.7369, 0.3934, 0.7451, 0.3734, 0.7607, 0.3829, 0.7621, 0.3995, 0.711, 0.3802, 0.7241, 0.3589, 0.7451, 0.3734, 0.7369, 0.3934, 0.6856, 0.3621, 0.7024, 0.3412, 0.7241, 0.3589, 0.711, 0.3802, 0.6622, 0.3407, 0.6819, 0.3214, 0.7024, 0.3412, 0.6856, 0.3621, 0.6414, 0.3175, 0.663, 0.3008, 0.6819, 0.3214, 0.6622, 0.3407, 0.6244, 0.2932, 0.6468, 0.2797, 0.663, 0.3008, 0.6414, 0.3175, 0.6124, 0.2687, 0.6336, 0.2599, 0.6468, 0.2797, 0.6244, 0.2932, 0.6076, 0.2446, 0.625, 0.2451, 0.6336, 0.2599, 0.6124, 0.2687, 0.5815, 0.2441, 0.6076, 0.2446, 0.6124, 0.2687, 0.5856, 0.275, 0.5493, 0.2436, 0.5815, 0.2441, 0.5856, 0.275, 0.5532, 0.281, 0.5114, 0.2433, 0.5493, 0.2436, 0.5532, 0.281, 0.5147, 0.2876, 0.0493, 0.2578, 0.01137, 0.2581, 0.01473, 0.2138, 0.05323, 0.2204, 0.08148, 0.2573, 0.0493, 0.2578, 0.05323, 0.2204, 0.08563, 0.2264, 0.1076, 0.2568, 0.08148, 0.2573, 0.08563, 0.2264, 0.1124, 0.2327, 0.1984, 0.306, 0.1816, 0.2892, 0.1992, 0.2706, 0.2162, 0.2872, 0.2162, 0.2872, 0.1992, 0.2706, 0.2171, 0.2511, 0.2344, 0.2679, 0.2344, 0.2679, 0.2171, 0.2511, 0.2355, 0.2312, 0.2532, 0.248, 0.2532, 0.248, 0.2355, 0.2312, 0.2547, 0.2113, 0.2724, 0.2277, 0.2724, 0.2277, 0.2547, 0.2113, 0.2743, 0.1913, 0.2918, 0.2072, 0.2918, 0.2072, 0.2743, 0.1913, 0.2937, 0.1713, 0.3112, 0.1867, 0.1816, 0.2892, 0.1656, 0.272, 0.1826, 0.2536, 0.1992, 0.2706, 0.1992, 0.2706, 0.1826, 0.2536, 0.1997, 0.2342, 0.2171, 0.2511, 0.2171, 0.2511, 0.1997, 0.2342, 0.2178, 0.2144, 0.2355, 0.2312, 0.2355, 0.2312, 0.2178, 0.2144, 0.237, 0.195, 0.2547, 0.2113, 0.2547, 0.2113, 0.237, 0.195, 0.2566, 0.1758, 0.2743, 0.1913, 0.2743, 0.1913, 0.2566, 0.1758, 0.2759, 0.1569, 0.2937, 0.1713, 0.1656, 0.272, 0.1502, 0.2554, 0.1655, 0.2371, 0.1826, 0.2536, 0.1826, 0.2536, 0.1655, 0.2371, 0.182, 0.2173, 0.1997, 0.2342, 0.1997, 0.2342, 0.182, 0.2173, 0.2, 0.1974, 0.2178, 0.2144, 0.2178, 0.2144, 0.2, 0.1974, 0.2195, 0.1782, 0.237, 0.195, 0.237, 0.195, 0.2195, 0.1782, 0.2396, 0.1601, 0.2566, 0.1758, 0.2566, 0.1758, 0.2396, 0.1601, 0.2589, 0.1431, 0.2759, 0.1569, 0.3112, 0.1867, 0.2937, 0.1713, 0.3124, 0.1508, 0.3304, 0.1663, 0.2937, 0.1713, 0.2759, 0.1569, 0.2935, 0.1372, 0.3124, 0.1508, 0.2759, 0.1569, 0.2589, 0.1431, 0.275, 0.1259, 0.2935, 0.1372, 0.2589, 0.1431, 0.2451, 0.128, 0.2607, 0.1185, 0.275, 0.1259, 0.2396, 0.1601, 0.2241, 0.1425, 0.2451, 0.128, 0.2589, 0.1431, 0.2195, 0.1782, 0.2024, 0.1602, 0.2241, 0.1425, 0.2396, 0.1601, 0.2, 0.1974, 0.1819, 0.18, 0.2024, 0.1602, 0.2195, 0.1782, 0.182, 0.2173, 0.163, 0.2006, 0.1819, 0.18, 0.2, 0.1974, 0.1655, 0.2371, 0.1468, 0.2217, 0.163, 0.2006, 0.182, 0.2173, 0.1502, 0.2554, 0.1336, 0.2415, 0.1468, 0.2217, 0.1655, 0.2371, 0.134, 0.2703, 0.125, 0.2563, 0.1336, 0.2415, 0.1502, 0.2554, 0.1474, 0.2886, 0.134, 0.2703, 0.1502, 0.2554, 0.1656, 0.272, 0.1632, 0.3071, 0.1474, 0.2886, 0.1656, 0.272, 0.1816, 0.2892, 0.1807, 0.3247, 0.1632, 0.3071, 0.1816, 0.2892, 0.1984, 0.306, 0.02829, 0.8742, 0.0236, 0.8694, 0.03219, 0.8576, 0.03869, 0.8595, 0.03506, 0.8789, 0.02829, 0.8742, 0.03869, 0.8595, 0.04559, 0.8635, 0.1922, 0.865, 0.1876, 0.8705, 0.1747, 0.8554, 0.182, 0.8526, 0.1969, 0.8598, 0.1922, 0.865, 0.182, 0.8526, 0.1896, 0.8497, 0.2043, 0.8548, 0.1969, 0.8598, 0.1896, 0.8497, 0.1978, 0.8449, 0.0236, 0.8694, 0.01892, 0.8644, 0.02537, 0.8555, 0.03219, 0.8576, 0.03869, 0.8595, 0.03219, 0.8576, 0.03751, 0.8438, 0.04515, 0.8444, 0.04559, 0.8635, 0.03869, 0.8595, 0.04515, 0.8444, 0.05302, 0.8471, 0.182, 0.8526, 0.1747, 0.8554, 0.1665, 0.8383, 0.1749, 0.8372, 0.1896, 0.8497, 0.182, 0.8526, 0.1749, 0.8372, 0.1836, 0.8361, 0.1978, 0.8449, 0.1896, 0.8497, 0.1836, 0.8361, 0.192, 0.8328, 0.03219, 0.8576, 0.02537, 0.8555, 0.02964, 0.8434, 0.03751, 0.8438, 0.04515, 0.8444, 0.03751, 0.8438, 0.04098, 0.8265, 0.04931, 0.8264, 0.05302, 0.8471, 0.04515, 0.8444, 0.04931, 0.8264, 0.05783, 0.828, 0.1749, 0.8372, 0.1665, 0.8383, 0.1615, 0.8191, 0.1701, 0.8188, 0.1836, 0.8361, 0.1749, 0.8372, 0.1701, 0.8188, 0.1789, 0.8184, 0.192, 0.8328, 0.1836, 0.8361, 0.1789, 0.8184, 0.1874, 0.8165, 0.03751, 0.8438, 0.02964, 0.8434, 0.03255, 0.8267, 0.04098, 0.8265, 0.04931, 0.8264, 0.04098, 0.8265, 0.0429, 0.8053, 0.05162, 0.8049, 0.05783, 0.828, 0.04931, 0.8264, 0.05162, 0.8049, 0.06048, 0.8055, 0.1701, 0.8188, 0.1615, 0.8191, 0.1585, 0.7973, 0.1671, 0.7973, 0.1789, 0.8184, 0.1701, 0.8188, 0.1671, 0.7973, 0.1758, 0.7973, 0.1874, 0.8165, 0.1789, 0.8184, 0.1758, 0.7973, 0.1844, 0.7964, 0.04098, 0.8265, 0.03255, 0.8267, 0.03413, 0.8058, 0.0429, 0.8053, 0.05162, 0.8049, 0.0429, 0.8053, 0.04333, 0.7808, 0.05227, 0.7801, 0.06048, 0.8055, 0.05162, 0.8049, 0.05227, 0.7801, 0.0613, 0.7801, 0.1671, 0.7973, 0.1585, 0.7973, 0.1569, 0.7731, 0.1655, 0.7734, 0.1758, 0.7973, 0.1671, 0.7973, 0.1655, 0.7734, 0.1742, 0.7736, 0.1844, 0.7964, 0.1758, 0.7973, 0.1742, 0.7736, 0.1828, 0.7733, 0.0429, 0.8053, 0.03413, 0.8058, 0.03438, 0.7815, 0.04333, 0.7808, 0.05227, 0.7801, 0.04333, 0.7808, 0.04239, 0.7538, 0.05145, 0.753, 0.0613, 0.7801, 0.05227, 0.7801, 0.05145, 0.753, 0.06057, 0.7525, 0.1655, 0.7734, 0.1569, 0.7731, 0.1567, 0.7472, 0.1653, 0.7476, 0.1742, 0.7736, 0.1655, 0.7734, 0.1653, 0.7476, 0.1739, 0.748, 0.1828, 0.7733, 0.1742, 0.7736, 0.1739, 0.748, 0.1824, 0.748, 0.04333, 0.7808, 0.03438, 0.7815, 0.03332, 0.7546, 0.04239, 0.7538, 0.05145, 0.753, 0.04239, 0.7538, 0.04024, 0.7253, 0.04939, 0.7244, 0.06057, 0.7525, 0.05145, 0.753, 0.04939, 0.7244, 0.05854, 0.7236, 0.1653, 0.7476, 0.1567, 0.7472, 0.1576, 0.7203, 0.1662, 0.7208, 0.1739, 0.748, 0.1653, 0.7476, 0.1662, 0.7208, 0.1747, 0.7213, 0.1824, 0.748, 0.1739, 0.748, 0.1747, 0.7213, 0.1832, 0.7217, 0.04239, 0.7538, 0.03332, 0.7546, 0.0311, 0.7263, 0.04024, 0.7253, 0.04939, 0.7244, 0.04024, 0.7253, 0.0371, 0.6966, 0.04622, 0.6956, 0.05854, 0.7236, 0.04939, 0.7244, 0.04622, 0.6956, 0.05535, 0.6944, 0.1662, 0.7208, 0.1576, 0.7203, 0.1595, 0.6933, 0.168, 0.6939, 0.1747, 0.7213, 0.1662, 0.7208, 0.168, 0.6939, 0.1764, 0.6945, 0.1832, 0.7217, 0.1747, 0.7213, 0.1764, 0.6945, 0.1849, 0.6951, 0.04024, 0.7253, 0.0311, 0.7263, 0.02796, 0.6976, 0.0371, 0.6966, 0.04622, 0.6956, 0.0371, 0.6966, 0.03317, 0.6686, 0.04227, 0.6675, 0.05535, 0.6944, 0.04622, 0.6956, 0.04227, 0.6675, 0.05135, 0.6661, 0.168, 0.6939, 0.1595, 0.6933, 0.1621, 0.6673, 0.1705, 0.668, 0.1764, 0.6945, 0.168, 0.6939, 0.1705, 0.668, 0.1789, 0.6687, 0.1849, 0.6951, 0.1764, 0.6945, 0.1789, 0.6687, 0.1872, 0.6696, 0.0371, 0.6966, 0.02796, 0.6976, 0.02405, 0.6697, 0.03317, 0.6686, 0.04227, 0.6675, 0.03317, 0.6686, 0.02871, 0.6425, 0.03776, 0.6413, 0.05135, 0.6661, 0.04227, 0.6675, 0.03776, 0.6413, 0.04675, 0.6396, 0.1705, 0.668, 0.1621, 0.6673, 0.1654, 0.6432, 0.1736, 0.644, 0.1789, 0.6687, 0.1705, 0.668, 0.1736, 0.644, 0.1819, 0.6447, 0.1872, 0.6696, 0.1789, 0.6687, 0.1819, 0.6447, 0.1901, 0.6459, 0.03317, 0.6686, 0.02405, 0.6697, 0.01962, 0.6437, 0.02871, 0.6425, 0.03776, 0.6413, 0.02871, 0.6425, 0.02411, 0.6194, 0.03296, 0.6182, 0.04675, 0.6396, 0.03776, 0.6413, 0.03296, 0.6182, 0.04171, 0.616, 0.1736, 0.644, 0.1654, 0.6432, 0.1693, 0.6217, 0.1772, 0.6229, 0.1819, 0.6447, 0.1736, 0.644, 0.1772, 0.6229, 0.1854, 0.6234, 0.1901, 0.6459, 0.1819, 0.6447, 0.1854, 0.6234, 0.1934, 0.625, 0.02871, 0.6425, 0.01962, 0.6437, 0.01501, 0.6205, 0.02411, 0.6194, 0.03296, 0.6182, 0.02411, 0.6194, 0.02026, 0.601, 0.02804, 0.5999, 0.04171, 0.616, 0.03296, 0.6182, 0.02804, 0.5999, 0.03521, 0.5971, 0.1772, 0.6229, 0.1693, 0.6217, 0.1729, 0.6035, 0.1815, 0.6033, 0.1854, 0.6234, 0.1772, 0.6229, 0.1815, 0.6033, 0.1908, 0.6044, 0.1934, 0.625, 0.1854, 0.6234, 0.1908, 0.6044, 0.198, 0.6079, 0.02411, 0.6194, 0.01501, 0.6205, 0.01139, 0.6006, 0.02026, 0.601, 0.02804, 0.5999, 0.02026, 0.601, 0.01956, 0.5963, 0.02647, 0.5955, 0.03521, 0.5971, 0.02804, 0.5999, 0.02647, 0.5955, 0.03291, 0.5928, 0.1815, 0.6033, 0.1729, 0.6035, 0.1729, 0.5992, 0.1822, 0.5981, 0.1908, 0.6044, 0.1815, 0.6033, 0.1822, 0.5981, 0.1932, 0.5997, 0.198, 0.6079, 0.1908, 0.6044, 0.1932, 0.5997, 0.2003, 0.604, 0.02026, 0.601, 0.01139, 0.6006, 0.01137, 0.5949, 0.01956, 0.5963, 0.02647, 0.5955, 0.01956, 0.5963, 0.01926, 0.5921, 0.02566, 0.592, 0.03291, 0.5928, 0.02647, 0.5955, 0.02566, 0.592, 0.03185, 0.5907, 0.1822, 0.5981, 0.1729, 0.5992, 0.1727, 0.5971, 0.1824, 0.5966, 0.1932, 0.5997, 0.1822, 0.5981, 0.1824, 0.5966, 0.1945, 0.5972, 0.2003, 0.604, 0.1932, 0.5997, 0.1945, 0.5972, 0.2021, 0.6009, 0.01956, 0.5963, 0.01137, 0.5949, 0.01181, 0.5902, 0.01926, 0.5921, 0.02566, 0.592, 0.01926, 0.5921, 0.01945, 0.5876, 0.02568, 0.5887, 0.03185, 0.5907, 0.02566, 0.592, 0.02568, 0.5887, 0.03166, 0.5899, 0.1824, 0.5966, 0.1727, 0.5971, 0.1725, 0.5963, 0.1822, 0.5956, 0.1945, 0.5972, 0.1824, 0.5966, 0.1822, 0.5956, 0.1947, 0.5966, 0.2021, 0.6009, 0.1945, 0.5972, 0.1947, 0.5966, 0.2031, 0.598, 0.01926, 0.5921, 0.01181, 0.5902, 0.01254, 0.5859, 0.01945, 0.5876, 0.02568, 0.5887, 0.01945, 0.5876, 0.02, 0.584, 0.02639, 0.5861, 0.03166, 0.5899, 0.02568, 0.5887, 0.02639, 0.5861, 0.03201, 0.5891, 0.1822, 0.5956, 0.1725, 0.5963, 0.1725, 0.5954, 0.1822, 0.5951, 0.1947, 0.5966, 0.1822, 0.5956, 0.1822, 0.5951, 0.1947, 0.5957, 0.2031, 0.598, 0.1947, 0.5966, 0.1947, 0.5957, 0.2035, 0.595, 0.01945, 0.5876, 0.01254, 0.5859, 0.0132, 0.5825, 0.02, 0.584, 0.02639, 0.5861, 0.02, 0.584, 0.02057, 0.5817, 0.0275, 0.5842, 0.03201, 0.5891, 0.02639, 0.5861, 0.0275, 0.5842, 0.03314, 0.5877, 0.1822, 0.5951, 0.1725, 0.5954, 0.1725, 0.5933, 0.1822, 0.5932, 0.1947, 0.5957, 0.1822, 0.5951, 0.1822, 0.5932, 0.1944, 0.5932, 0.2035, 0.595, 0.1947, 0.5957, 0.1944, 0.5932, 0.2031, 0.5924, 0.02, 0.584, 0.0132, 0.5825, 0.01355, 0.5799, 0.02057, 0.5817, 0.0275, 0.5842, 0.02057, 0.5817, 0.02114, 0.5797, 0.02894, 0.5825, 0.03314, 0.5877, 0.0275, 0.5842, 0.02894, 0.5825, 0.03508, 0.5859, 0.1822, 0.5932, 0.1725, 0.5933, 0.1726, 0.5905, 0.1821, 0.5897, 0.1944, 0.5932, 0.1822, 0.5932, 0.1821, 0.5897, 0.1939, 0.5898, 0.2031, 0.5924, 0.1944, 0.5932, 0.1939, 0.5898, 0.2024, 0.5898, 0.02057, 0.5817, 0.01355, 0.5799, 0.0137, 0.5773, 0.02114, 0.5797, 0.02894, 0.5825, 0.02114, 0.5797, 0.02188, 0.5773, 0.0308, 0.5805, 0.03508, 0.5859, 0.02894, 0.5825, 0.0308, 0.5805, 0.0377, 0.5839, 0.1821, 0.5897, 0.1726, 0.5905, 0.1723, 0.5871, 0.1818, 0.5854, 0.1939, 0.5898, 0.1821, 0.5897, 0.1818, 0.5854, 0.1932, 0.5858, 0.2024, 0.5898, 0.1939, 0.5898, 0.1932, 0.5858, 0.2017, 0.5868, 0.02114, 0.5797, 0.0137, 0.5773, 0.01377, 0.5743, 0.02188, 0.5773, 0.0308, 0.5805, 0.02188, 0.5773, 0.02308, 0.5737, 0.03334, 0.5773, 0.0377, 0.5839, 0.0308, 0.5805, 0.03334, 0.5773, 0.04122, 0.5808, 0.1818, 0.5854, 0.1723, 0.5871, 0.1715, 0.5824, 0.1812, 0.5802, 0.1932, 0.5858, 0.1818, 0.5854, 0.1812, 0.5802, 0.1926, 0.5808, 0.2017, 0.5868, 0.1932, 0.5858, 0.1926, 0.5808, 0.2014, 0.5824, 0.02188, 0.5773, 0.01377, 0.5743, 0.01403, 0.5701, 0.02308, 0.5737, 0.03334, 0.5773, 0.02308, 0.5737, 0.02542, 0.567, 0.03715, 0.5712, 0.04122, 0.5808, 0.03334, 0.5773, 0.03715, 0.5712, 0.04621, 0.5747, 0.1812, 0.5802, 0.1715, 0.5824, 0.1698, 0.5745, 0.1805, 0.5725, 0.1926, 0.5808, 0.1812, 0.5802, 0.1805, 0.5725, 0.1925, 0.5729, 0.2014, 0.5824, 0.1926, 0.5808, 0.1925, 0.5729, 0.202, 0.5749, 0.02308, 0.5737, 0.01403, 0.5701, 0.01516, 0.5629, 0.02542, 0.567, 0.03715, 0.5712, 0.02542, 0.567, 0.02995, 0.5545, 0.04297, 0.5592, 0.04621, 0.5747, 0.03715, 0.5712, 0.04297, 0.5592, 0.05331, 0.5626, 0.1805, 0.5725, 0.1698, 0.5745, 0.1674, 0.5603, 0.1796, 0.5591, 0.1925, 0.5729, 0.1805, 0.5725, 0.1796, 0.5591, 0.193, 0.5595, 0.202, 0.5749, 0.1925, 0.5729, 0.193, 0.5595, 0.2037, 0.5609, 0.02542, 0.567, 0.01516, 0.5629, 0.01861, 0.5497, 0.02995, 0.5545, 0.04297, 0.5592, 0.02995, 0.5545, 0.03804, 0.5333, 0.05089, 0.5381, 0.05331, 0.5626, 0.04297, 0.5592, 0.05089, 0.5381, 0.0613, 0.5393, 0.1796, 0.5591, 0.1674, 0.5603, 0.1671, 0.5345, 0.1797, 0.5364, 0.193, 0.5595, 0.1796, 0.5591, 0.1797, 0.5364, 0.1933, 0.5369, 0.2037, 0.5609, 0.193, 0.5595, 0.1933, 0.5369, 0.2043, 0.5359, 0.02995, 0.5545, 0.01861, 0.5497, 0.02792, 0.5272, 0.03804, 0.5333, 0.05089, 0.5381, 0.03804, 0.5333, 0.04867, 0.516, 0.05178, 0.5174, 0.0613, 0.5393, 0.05089, 0.5381, 0.05178, 0.5174, 0.0548, 0.5157, 0.1797, 0.5364, 0.1671, 0.5345, 0.1831, 0.5128, 0.1861, 0.5155, 0.1933, 0.5369, 0.1797, 0.5364, 0.1861, 0.5155, 0.1897, 0.5161, 0.2043, 0.5359, 0.1933, 0.5369, 0.1897, 0.5161, 0.1925, 0.5136, 0.03804, 0.5333, 0.02792, 0.5272, 0.04674, 0.5128, 0.04867, 0.516, 0.1861, 0.5155, 0.1831, 0.5128, 0.1925, 0.5136, 0.1897, 0.5161, 0.0548, 0.5157, 0.05178, 0.5174, 0.04867, 0.516, 0.04674, 0.5128])
me_cube.materials.append(mat_spoiled_egg_mat)
me_cube.use_remesh_preserve_volume = False
me_cube.use_remesh_preserve_attributes = False
me_cube.use_mirror_vertex_groups = False
me_cube.use_paint_bone_selection = False
me_cube.use_paint_mask = True
me_cube.update()
arm_armature_001 = bpy.data.armatures.new('Armature.001')  # bones are not reproduced

# ---- objects
ob_cube = bpy.data.objects.new('Cube', me_cube)
ob_armature = bpy.data.objects.new('Armature', arm_armature_001)

# ---- transforms, parenting, visibility, modifiers, constraints
ob_cube.parent = ob_armature
ob_cube.location = (0.0, 0.0, 0.0)
ob_cube.scale = (1.0, 1.0, 1.336)
ob_cube.lock_rotations_4d = False
ob_cube.empty_display_type = 'ARROWS'
ob_cube.lineart.crease_threshold = 0.0
_vg = ob_cube.vertex_groups.new(name='root')
for _i, _w in zip([0, 1, 2, 3, 4, 5, 6, 7, 8, 9, 10, 11, 12, 13, 14, 15, 16, 17, 18, 19, 20, 21, 22, 23, 24, 25, 26, 27, 28, 29, 30, 31, 32, 33, 34, 35, 36, 37, 38, 39, 40, 41, 42, 43, 44, 45, 46, 47, 48, 49, 50, 51, 52, 53, 54, 55, 56, 57, 58, 59, 60, 61, 62, 63, 64, 65, 66, 67, 68, 69, 70, 71, 72, 73, 74, 75, 76, 77, 78, 79, 80, 81, 82, 83, 84, 85, 86, 87, 88, 89, 90, 91, 92, 93, 94, 95, 96, 97, 98, 99, 100, 101, 102, 103, 104, 105, 106, 107, 108, 109, 110, 111, 112, 113, 114, 115, 116, 117, 118, 119, 120, 121, 122, 123, 124, 125, 126, 127, 128, 129, 130, 131, 132, 133, 134, 135, 136, 137, 138, 139, 140, 141, 142, 143, 144, 145, 146, 147, 148, 149, 150, 151, 152, 153, 154, 155, 156, 157, 158, 159, 160, 161, 162, 163, 164, 165, 166, 167, 168, 169, 170, 171, 172, 173, 174, 175, 176, 327, 328, 329, 330, 331, 332, 333, 334, 335, 336, 337, 338, 339, 340, 341, 342, 343, 344, 345, 346, 347, 348, 349, 350, 351, 352, 353, 354, 355, 356, 357, 358, 359, 360, 361, 362, 363, 364, 365, 366, 367, 368, 369, 370, 371, 372, 373, 374, 375, 376, 377, 378, 379, 380, 381, 382, 383, 384, 385, 386, 387, 388, 389, 390, 391, 392, 393, 394, 395, 396, 397, 398, 399, 400, 401, 402, 403, 404, 405, 406, 407, 408, 409, 410, 411, 412, 413, 414, 415, 416, 417, 418, 419, 420, 421, 422, 423, 424, 425, 426, 427, 428, 429, 430, 431, 432, 433, 434, 435, 436, 437, 438, 439, 440, 441, 442, 443, 444, 445, 446, 447, 448, 449, 450, 451, 452, 453, 454, 455, 456, 457, 458, 459, 460, 461, 462, 463, 464, 465, 466, 467, 468, 469, 470, 471, 472, 473, 474, 475, 476, 477, 478, 479, 480, 481, 482, 483, 484, 485, 486, 487, 488, 489, 490, 491, 492, 493, 494, 495, 496, 497, 498, 499, 500, 501, 502, 503, 504, 505, 506, 507, 508, 509, 510, 511, 512, 513, 514, 515, 516, 517, 518, 519, 520, 521, 522, 523, 524, 525, 526, 527, 528, 529, 530, 531, 532, 533, 534, 535], [0.9817, 0.9287, 0.9846, 0.9544, 0.9487, 0.9651, 0.9743, 0.9784, 0.9714, 0.9583, 0.935, 0.9018, 0.8792, 0.9082, 0.9826, 0.9781, 0.9703, 0.9579, 0.9425, 0.9328, 0.9439, 0.9863, 0.9878, 0.9888, 0.9823, 0.9831, 0.9837, 0.9842, 0.9845, 0.9847, 0.9847, 0.9829, 0.9768, 0.9664, 0.9863, 0.9853, 0.9836, 0.9495, 0.9438, 0.9407, 0.9385, 0.9337, 0.9293, 0.9278, 0.985, 0.9867, 0.9876, 0.986, 0.9876, 0.9884, 0.9866, 0.9882, 0.989, 0.9871, 0.9885, 0.9893, 0.9872, 0.9887, 0.9894, 0.9872, 0.9887, 0.9894, 0.987, 0.9884, 0.9892, 0.9615, 0.9571, 0.9612, 0.9694, 0.9768, 0.9818, 0.9848, 0.9732, 0.9708, 0.9726, 0.9771, 0.9816, 0.9848, 0.9867, 0.9797, 0.9779, 0.9787, 0.9815, 0.9844, 0.9866, 0.988, 0.9808, 0.9722, 0.9558, 0.9869, 0.9782, 0.9611, 0.9924, 0.9828, 0.9655, 0.9952, 0.9852, 0.9683, 0.9935, 0.9849, 0.9692, 0.9901, 0.9828, 0.9689, 0.9865, 0.9801, 0.9683, 0.8778, 0.7845, 0.8631, 0.9141, 0.9504, 0.9683, 0.9775, 0.8661, 0.7275, 0.836, 0.9003, 0.9456, 0.967, 0.9776, 0.8707, 0.7307, 0.8294, 0.8953, 0.9442, 0.9671, 0.9781, 0.8837, 0.7957, 0.8407, 0.8984, 0.9458, 0.9681, 0.9788, 0.8851, 0.7618, 0.8495, 0.9065, 0.9492, 0.9695, 0.9794, 0.8972, 0.8035, 0.875, 0.9213, 0.955, 0.9716, 0.9801, 0.9217, 0.8887, 0.9121, 0.9419, 0.9627, 0.9745, 0.981, 0.9678, 0.9635, 0.9652, 0.971, 0.977, 0.9815, 0.9844, 0.9569, 0.9508, 0.9546, 0.964, 0.973, 0.9791, 0.983, 0.9372, 0.9258, 0.9347, 0.9521, 0.9664, 0.9755, 0.9807, 0.9817, 0.9287, 0.9846, 0.9544, 0.9487, 0.9651, 0.9743, 0.9772, 0.9784, 0.9714, 0.9583, 0.935, 0.9018, 0.8792, 0.9082, 0.9826, 0.9781, 0.9703, 0.9579, 0.9425, 0.9328, 0.9439, 0.9863, 0.9878, 0.9888, 0.9891, 0.9823, 0.9831, 0.9837, 0.9842, 0.9845, 0.9847, 0.9847, 0.9848, 0.9829, 0.9768, 0.9664, 0.9867, 0.9863, 0.9853, 0.9836, 0.9495, 0.9438, 0.9407, 0.9385, 0.9337, 0.9293, 0.9278, 0.985, 0.9867, 0.9876, 0.9879, 0.986, 0.9876, 0.9884, 0.9887, 0.9866, 0.9882, 0.989, 0.9892, 0.9871, 0.9885, 0.9893, 0.9895, 0.9872, 0.9887, 0.9894, 0.9896, 0.9872, 0.9887, 0.9894, 0.9896, 0.987, 0.9884, 0.9892, 0.9894, 0.9615, 0.9571, 0.9612, 0.9694, 0.9768, 0.9818, 0.9848, 0.9732, 0.9708, 0.9726, 0.9771, 0.9816, 0.9848, 0.9867, 0.9797, 0.9779, 0.9787, 0.9815, 0.9844, 0.9866, 0.988, 0.9818, 0.9801, 0.9807, 0.9829, 0.9854, 0.9872, 0.9884, 0.9834, 0.9808, 0.9722, 0.9558, 0.9896, 0.9869, 0.9782, 0.9611, 0.9956, 0.9924, 0.9828, 0.9655, 0.9992, 0.9952, 0.9852, 0.9683, 0.9966, 0.9935, 0.9849, 0.9692, 0.9924, 0.9901, 0.9828, 0.9689, 0.9885, 0.9865, 0.9801, 0.9683, 0.8778, 0.7845, 0.8631, 0.9141, 0.9504, 0.9683, 0.9775, 0.8661, 0.7275, 0.836, 0.9003, 0.9456, 0.967, 0.9776, 0.8707, 0.7307, 0.8294, 0.8953, 0.9442, 0.9671, 0.9781, 0.8837, 0.7957, 0.8407, 0.8984, 0.9458, 0.9681, 0.9788, 0.8851, 0.7618, 0.8495, 0.9065, 0.9492, 0.9695, 0.9794, 0.8972, 0.8035, 0.875, 0.9213, 0.955, 0.9716, 0.9801, 0.9217, 0.8887, 0.9121, 0.9419, 0.9627, 0.9745, 0.981, 0.9712, 0.9675, 0.9686, 0.9733, 0.9784, 0.9823, 0.9849, 0.9678, 0.9635, 0.9652, 0.971, 0.977, 0.9815, 0.9844, 0.9569, 0.9508, 0.9546, 0.964, 0.973, 0.9791, 0.983, 0.9372, 0.9258, 0.9347, 0.9521, 0.9664, 0.9755, 0.9807]): _vg.add([_i], _w, 'REPLACE')
_vg = ob_cube.vertex_groups.new(name='leg1.L')
for _i, _w in zip([1, 3, 4, 5, 8, 9, 10, 11, 12, 13, 16, 17, 18, 19, 20, 33, 37, 38, 39, 40, 41, 42, 43, 65, 66, 67, 68, 88, 91, 94, 97, 100, 103, 106, 107, 108, 109, 110, 111, 112, 114, 115, 116, 117, 118, 119, 121, 122, 123, 124, 125, 126, 128, 129, 130, 131, 132, 133, 135, 136, 137, 138, 139, 140, 142, 143, 144, 145, 146, 147, 149, 150, 151, 152, 153, 157, 163, 164, 165, 166, 170, 171, 172, 173, 174, 177, 178, 179, 180, 181, 182, 183, 184, 185, 186, 187, 188, 189, 190, 191, 192, 193, 194, 195, 196, 197, 198, 199, 200, 201, 202, 203, 204, 205, 206, 207, 208, 209, 210, 211, 212], [0.06816, 0.03693, 0.04512, 0.009685, 0.0007227, 0.02693, 0.0615, 0.09448, 0.1173, 0.08857, 0.004758, 0.02955, 0.05516, 0.06495, 0.05395, 0.01227, 0.04755, 0.05488, 0.05821, 0.06042, 0.06502, 0.06893, 0.06976, 0.02127, 0.02961, 0.02144, 0.005218, 0.03272, 0.02399, 0.01649, 0.01133, 0.009506, 0.009388, 0.009482, 0.1198, 0.2129, 0.1339, 0.08295, 0.04385, 0.007995, 0.1322, 0.2706, 0.1616, 0.09725, 0.05223, 0.01146, 0.1279, 0.2677, 0.1686, 0.1026, 0.05387, 0.01179, 0.1151, 0.2029, 0.1575, 0.09968, 0.05251, 0.01012, 0.1137, 0.2369, 0.1488, 0.09167, 0.04812, 0.007339, 0.1015, 0.195, 0.1231, 0.07684, 0.03648, 0.003012, 0.07657, 0.1095, 0.0859, 0.05617, 0.02077, 0.002086, 0.02361, 0.03455, 0.02714, 0.009368, 0.05833, 0.06945, 0.06046, 0.03683, 0.008706, 1.0, 1.0, 1.0, 1.0, 1.0, 1.0, 1.0, 1.0, 1.0, 1.0, 1.0, 1.0, 1.0, 1.0, 1.0, 1.0, 1.0, 1.0, 0.9999, 0.9999, 0.9999, 1.0, 1.0, 0.9999, 0.9991, 0.9991, 0.9994, 0.9998, 0.9997, 0.9992, 0.9808, 0.9829, 0.9864, 0.9886, 0.9854, 0.9814]): _vg.add([_i], _w, 'REPLACE')
_vg = ob_cube.vertex_groups.new(name='leg2.L')
for _i, _w in zip([213, 214, 215, 216, 217, 218, 219, 220, 221, 222, 223, 224, 225, 226, 227, 228, 229, 230], [0.9873, 0.9899, 0.9871, 0.982, 0.9799, 0.9824, 0.9996, 0.9997, 0.9997, 0.9996, 0.9995, 0.9995, 0.9855, 0.9878, 0.9882, 0.9862, 0.9839, 0.9837]): _vg.add([_i], _w, 'REPLACE')
_vg = ob_cube.vertex_groups.new(name='leg3.L')
for _i, _w in zip([231, 232, 233, 234, 235, 236, 237, 238, 239, 240, 241, 242, 243, 244, 245, 246, 247, 248, 249, 250, 251, 252, 253, 254, 255, 256, 257, 258, 259, 260, 261, 262, 263, 264, 265, 266, 267, 268, 269, 270, 271, 272, 273, 274, 275, 276, 277, 278, 279, 280, 281, 282, 283, 284, 285, 286, 287, 288, 289, 290, 291, 292, 293, 294, 295, 296, 297, 298, 300, 301, 302, 303, 307, 308], [0.9858, 0.9883, 0.9876, 0.9845, 0.9822, 0.9829, 0.9996, 0.9996, 0.9996, 0.9997, 0.9996, 0.9996, 0.9964, 0.993, 0.9859, 0.9935, 0.9969, 0.9973, 0.9174, 0.823, 0.09819, 0.8315, 0.9137, 0.9286, 0.5943, 0.717, 0.6076, 0.6977, 0.5956, 0.587, 0.4714, 0.5578, 0.5487, 0.5267, 0.4864, 0.4855, 0.327, 0.4954, 0.4671, 0.478, 0.3888, 0.3706, 0.2461, 0.4382, 0.4441, 0.4335, 0.2863, 0.2436, 0.2006, 0.3333, 0.3734, 0.3331, 0.227, 0.192, 0.1636, 0.2225, 0.2534, 0.226, 0.1783, 0.1566, 0.1222, 0.1252, 0.1349, 0.1338, 0.1286, 0.121, 0.07262, 0.04693, 0.05673, 0.07515, 0.07828, 0.00106, 0.007541, 0.01559]): _vg.add([_i], _w, 'REPLACE')
_vg = ob_cube.vertex_groups.new(name='foot.L')
for _i, _w in zip([249, 250, 251, 252, 253, 254, 255, 256, 257, 258, 259, 260, 261, 262, 263, 264, 265, 266, 267, 268, 269, 270, 271, 272, 273, 274, 275, 276, 277, 278, 279, 280, 281, 282, 283, 284, 285, 286, 287, 288, 289, 290, 291, 292, 293, 294, 295, 296, 297, 298, 299, 300, 301, 302, 303, 304, 305, 306, 307, 308, 309, 310, 311, 312, 313, 314, 315, 316, 317, 318, 319, 320, 321, 322, 323, 324, 325, 326], [0.0826, 0.177, 0.9018, 0.1685, 0.08633, 0.07139, 0.4057, 0.283, 0.3924, 0.3023, 0.4044, 0.413, 0.5286, 0.4422, 0.4513, 0.4733, 0.5136, 0.5145, 0.673, 0.5046, 0.5329, 0.522, 0.6112, 0.6294, 0.7539, 0.5618, 0.5559, 0.5665, 0.7137, 0.7564, 0.7994, 0.6667, 0.6266, 0.6669, 0.773, 0.808, 0.8364, 0.7775, 0.7466, 0.774, 0.8217, 0.8434, 0.8778, 0.8748, 0.8651, 0.8662, 0.8714, 0.879, 0.9274, 0.9515, 0.99, 0.9433, 0.9248, 0.9217, 0.9745, 0.9907, 0.9982, 0.985, 0.9712, 0.9672, 0.9958, 0.999, 0.9997, 0.9977, 0.9943, 0.9933, 0.9996, 0.9999, 0.9999, 0.9997, 0.9993, 0.9992, 0.9999, 0.9999, 0.9999, 0.9999, 0.9999, 0.9999]): _vg.add([_i], _w, 'REPLACE')
_vg = ob_cube.vertex_groups.new(name='leg1.R')
for _i, _w in zip([328, 330, 331, 332, 336, 337, 338, 339, 340, 341, 344, 345, 346, 347, 348, 363, 368, 369, 370, 371, 372, 373, 374, 403, 404, 405, 406, 434, 438, 442, 446, 450, 454, 458, 459, 460, 461, 462, 463, 464, 466, 467, 468, 469, 470, 471, 473, 474, 475, 476, 477, 478, 480, 481, 482, 483, 484, 485, 487, 488, 489, 490, 491, 492, 494, 495, 496, 497, 498, 499, 501, 502, 503, 504, 505, 516, 522, 523, 524, 525, 529, 530, 531, 532, 533, 536, 537, 538, 539, 540, 541, 542, 543, 544, 545, 546, 547, 548, 549, 550, 551, 552, 553, 554, 555, 556, 557, 558, 559, 560, 561, 562, 563, 564, 565, 566, 567, 568, 569, 570, 571], [0.06816, 0.03693, 0.04512, 0.009685, 0.0007227, 0.02693, 0.0615, 0.09448, 0.1173, 0.08857, 0.004758, 0.02955, 0.05516, 0.06495, 0.05395, 0.01227, 0.04755, 0.05488, 0.05821, 0.06042, 0.06502, 0.06893, 0.06976, 0.02127, 0.02961, 0.02144, 0.005218, 0.03272, 0.02399, 0.01649, 0.01133, 0.009506, 0.009388, 0.009482, 0.1198, 0.2129, 0.1339, 0.08295, 0.04385, 0.007995, 0.1322, 0.2706, 0.1616, 0.09725, 0.05223, 0.01146, 0.1279, 0.2677, 0.1686, 0.1026, 0.05387, 0.01179, 0.1151, 0.2029, 0.1575, 0.09968, 0.05251, 0.01012, 0.1137, 0.2369, 0.1488, 0.09167, 0.04812, 0.007339, 0.1015, 0.195, 0.1231, 0.07684, 0.03648, 0.003012, 0.07657, 0.1095, 0.0859, 0.05617, 0.02077, 0.002086, 0.02361, 0.03455, 0.02714, 0.009368, 0.05833, 0.06945, 0.06046, 0.03683, 0.008706, 1.0, 1.0, 1.0, 1.0, 1.0, 1.0, 1.0, 1.0, 1.0, 1.0, 1.0, 1.0, 1.0, 1.0, 1.0, 1.0, 1.0, 1.0, 0.9999, 0.9999, 0.9999, 1.0, 1.0, 0.9999, 0.9991, 0.9991, 0.9994, 0.9998, 0.9997, 0.9992, 0.9808, 0.9829, 0.9864, 0.9886, 0.9854, 0.9814]): _vg.add([_i], _w, 'REPLACE')
_vg = ob_cube.vertex_groups.new(name='leg2.R')
for _i, _w in zip([572, 573, 574, 575, 576, 577, 578, 579, 580, 581, 582, 583, 584, 585, 586, 587, 588, 589], [0.9873, 0.9899, 0.9871, 0.982, 0.9799, 0.9824, 0.9996, 0.9997, 0.9997, 0.9996, 0.9995, 0.9995, 0.9855, 0.9878, 0.9882, 0.9862, 0.9839, 0.9837]): _vg.add([_i], _w, 'REPLACE')
_vg = ob_cube.vertex_groups.new(name='leg3.R')
for _i, _w in zip([590, 591, 592, 593, 594, 595, 596, 597, 598, 599, 600, 601, 602, 603, 604, 605, 606, 607, 608, 609, 610, 611, 612, 613, 614, 615, 616, 617, 618, 619, 620, 621, 622, 623, 624, 625, 626, 627, 628, 629, 630, 631, 632, 633, 634, 635, 636, 637, 638, 639, 640, 641, 642, 643, 644, 645, 646, 647, 648, 649, 650, 651, 652, 653, 654, 655, 656, 657, 659, 660, 661, 662, 666, 667], [0.9858, 0.9883, 0.9876, 0.9845, 0.9822, 0.9829, 0.9996, 0.9996, 0.9996, 0.9997, 0.9996, 0.9996, 0.9964, 0.993, 0.9859, 0.9935, 0.9969, 0.9973, 0.9174, 0.823, 0.09819, 0.8315, 0.9137, 0.9286, 0.5943, 0.717, 0.6076, 0.6977, 0.5956, 0.587, 0.4714, 0.5578, 0.5487, 0.5267, 0.4864, 0.4855, 0.327, 0.4954, 0.4671, 0.478, 0.3888, 0.3706, 0.2461, 0.4382, 0.4441, 0.4335, 0.2863, 0.2436, 0.2006, 0.3333, 0.3734, 0.3331, 0.227, 0.192, 0.1636, 0.2225, 0.2534, 0.226, 0.1783, 0.1566, 0.1222, 0.1252, 0.1349, 0.1338, 0.1286, 0.121, 0.07262, 0.04693, 0.05673, 0.07515, 0.07828, 0.00106, 0.007541, 0.01559]): _vg.add([_i], _w, 'REPLACE')
_vg = ob_cube.vertex_groups.new(name='foot.R')
for _i, _w in zip([608, 609, 610, 611, 612, 613, 614, 615, 616, 617, 618, 619, 620, 621, 622, 623, 624, 625, 626, 627, 628, 629, 630, 631, 632, 633, 634, 635, 636, 637, 638, 639, 640, 641, 642, 643, 644, 645, 646, 647, 648, 649, 650, 651, 652, 653, 654, 655, 656, 657, 658, 659, 660, 661, 662, 663, 664, 665, 666, 667, 668, 669, 670, 671, 672, 673, 674, 675, 676, 677, 678, 679, 680, 681, 682, 683, 684, 685], [0.0826, 0.177, 0.9018, 0.1685, 0.08633, 0.07139, 0.4057, 0.283, 0.3924, 0.3023, 0.4044, 0.413, 0.5286, 0.4422, 0.4513, 0.4733, 0.5136, 0.5145, 0.673, 0.5046, 0.5329, 0.522, 0.6112, 0.6294, 0.7539, 0.5618, 0.5559, 0.5665, 0.7137, 0.7564, 0.7994, 0.6667, 0.6266, 0.6669, 0.773, 0.808, 0.8364, 0.7775, 0.7466, 0.774, 0.8217, 0.8434, 0.8778, 0.8748, 0.8651, 0.8662, 0.8714, 0.879, 0.9274, 0.9515, 0.99, 0.9433, 0.9248, 0.9217, 0.9745, 0.9907, 0.9982, 0.985, 0.9712, 0.9672, 0.9958, 0.999, 0.9997, 0.9977, 0.9943, 0.9933, 0.9996, 0.9999, 0.9999, 0.9997, 0.9993, 0.9992, 0.9999, 0.9999, 0.9999, 0.9999, 0.9999, 0.9999]): _vg.add([_i], _w, 'REPLACE')
_m = ob_cube.modifiers.new('Armature', 'ARMATURE')
_m.object = ob_armature
ob_armature.location = (0.0, 0.0, 0.0)
ob_armature.show_in_front = True
ob_armature.lineart.crease_threshold = 0.0

# ---- collection membership
col_collection.objects.link(ob_cube)
col_collection.objects.link(ob_armature)

# ---- scene / render settings (as saved in the file)
scene.frame_start = 1; scene.frame_end = 20; scene.frame_set(1)
scene.render.engine = 'BLENDER_EEVEE_NEXT'
scene.render.image_settings.file_format = 'FFMPEG'
scene.render.image_settings.color_mode = 'RGB'
scene.cycles.use_denoising = False
scene.cycles.samples = 128
scene.cycles.sampling_pattern = 'TABULATED_SOBOL'
scene.cycles.use_adaptive_sampling = False
scene.cycles.use_light_tree = False
scene.view_settings.view_transform = 'Filmic'
bpy.context.view_layer.update()

# ---- added for rendering (the .blend has no active camera and no usable light): camera, sun
cam_auto = bpy.data.cameras.new('AutoCamera')
cam_auto.lens = 50.0
cam_auto.sensor_width = 36.0
cam_auto.clip_end = 1000.0
ob_auto_camera = bpy.data.objects.new('AutoCamera', cam_auto)
scene.collection.objects.link(ob_auto_camera)
ob_auto_camera.location = (3.71699, -4.5329, 2.89556)
ob_auto_camera.rotation_euler = (1.09748, -7.21219e-08, 0.694738)
scene.camera = ob_auto_camera
light_auto_sun = bpy.data.lights.new('AutoSun', 'SUN')
light_auto_sun.energy = 3.0
light_auto_sun.angle = 0.0523599
ob_auto_sun = bpy.data.objects.new('AutoSun', light_auto_sun)
scene.collection.objects.link(ob_auto_sun)
ob_auto_sun.rotation_euler = (0.872665, 0.174533, 0.523599)
bpy.context.view_layer.update()
